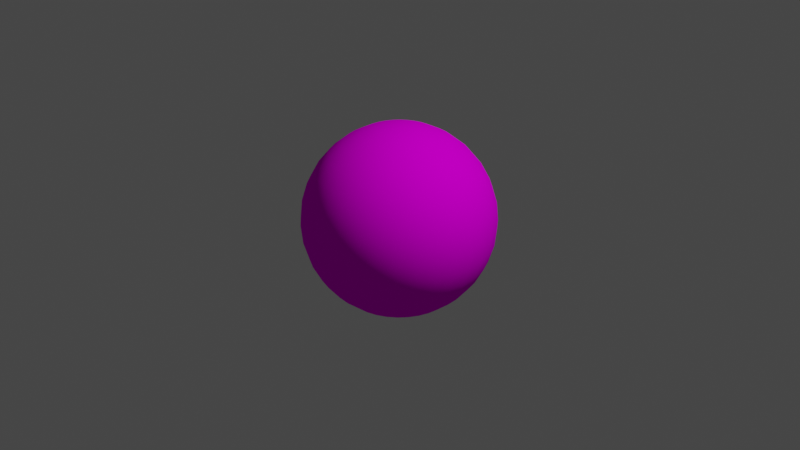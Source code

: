 # Source: sky2.blend  (saved by Blender 2.81.16; exported with 4.5.12 LTS)
import bpy
from mathutils import Matrix  # noqa: F401  (used for matrix-valued properties, if any)

bpy.ops.wm.read_factory_settings(use_empty=True)
scene = bpy.context.scene
scene.name = 'Scene'

# ---- collections
col_collection = bpy.data.collections.new('Collection'); scene.collection.children.link(col_collection)

# ---- images (referenced by path relative to the original .blend; pixels are not part of the script)
import os
ASSET_DIR = os.environ.get("B2B_ASSET_DIR", "")  # directory of the original .blend (textures are referenced by path, not embedded)
HERE = os.path.dirname(os.path.abspath(__file__))  # packed textures are extracted next to this script under _unpacked/

def load_image(name, relpath, width, height, colorspace="sRGB"):
    """Load a texture the original file referenced (path relative to the .blend, or extracted next to this script)."""
    p = next((c for c in (os.path.join(HERE, relpath), os.path.join(ASSET_DIR, relpath)) if relpath and os.path.exists(c)), "")
    if p:
        img = bpy.data.images.load(p, check_existing=True)
        img.name = name
    else:  # same state as the original file: an image datablock whose file is absent (Cycles renders it pink)
        img = bpy.data.images.new(name, width, height)
        img.source = "FILE"
        img.filepath = "//" + (relpath or name)
    img.colorspace_settings.name = colorspace
    return img
img_grad2_png = load_image('grad2.png', 'grad2.png', 1024, 1024, 'sRGB')

# ---- materials (node trees are filled in below, after node groups)
mat_sky = bpy.data.materials.new('Sky')
mat_sky.alpha_threshold = 0.0
mat_sky.use_backface_culling = True
mat_sky.use_transparent_shadow = False
mat_sky.line_color = (0.0, 0.0, 0.0, 1.0)

# ---- material node trees
mat_sky.use_nodes = True; mat_sky.node_tree.nodes.clear()
_N = mat_sky.node_tree.nodes; _L = mat_sky.node_tree.links
n0 = _N.new('ShaderNodeOutputMaterial'); n0.name = 'Material Output'; n0.location = (300, 300)
n1 = _N.new('ShaderNodeBsdfPrincipled'); n1.name = 'Principled BSDF'; n1.location = (10, 300)
n1.distribution = 'GGX'
n1.subsurface_method = 'BURLEY'
n1.inputs[2].default_value = 0.4
n1.inputs[3].default_value = 1.45
n1.inputs[13].default_value = 0.0
n1.inputs[27].default_value = (0.0, 0.0, 0.0, 1.0)
n1.inputs[28].default_value = 1.0
n2 = _N.new('ShaderNodeTexImage'); n2.name = 'Image Texture'; n2.location = (-280, 280)
n2.image = img_grad2_png
_L.new(n1.outputs[0], n0.inputs[0])
_L.new(n2.outputs[0], n1.inputs[0])
n0.is_active_output = True

# ---- world
world_world = bpy.data.worlds.new('World'); scene.world = world_world
world_world.use_nodes = True; world_world.node_tree.nodes.clear()
_N = world_world.node_tree.nodes; _L = world_world.node_tree.links
n0 = _N.new('ShaderNodeOutputWorld'); n0.name = 'World Output'; n0.location = (300, 300)
n1 = _N.new('ShaderNodeBackground'); n1.name = 'Background'; n1.location = (10, 300)
n1.inputs[0].default_value = (0.05088, 0.05088, 0.05088, 1.0)
_L.new(n1.outputs[0], n0.inputs[0])
n0.is_active_output = True
world_world.color = (0.05088, 0.05088, 0.05088)
world_world.use_sun_shadow = False
world_world.sun_shadow_jitter_overblur = 0.0

# ---- cameras
cam_camera = bpy.data.cameras.new('Camera')
cam_camera.clip_end = 100.0
cam_camera.ortho_scale = 7.314

# ---- lights
light_light = bpy.data.lights.new('Light', 'POINT')
light_light.transmission_factor = 0.0
light_light.energy = 1000.0
light_light.shadow_soft_size = 0.1
light_light.shadow_maximum_resolution = 0.006
light_light.use_absolute_resolution = True

# ---- meshes
me_sphere = bpy.data.meshes.new('Sphere')
me_sphere.from_pydata([(0.0, 0.1951, 0.9808), (0.0, 0.3827, 0.9239), (0.0, 0.5556, 0.8315), (0.0, 0.7071, 0.7071), (0.0, 0.8315, 0.5556), (0.0, 0.9239, 0.3827), (0.0, 0.9808, 0.1951), (0.0, 1.0, 7.55e-08), (0.0, 0.9808, -0.1951), (0.0, 0.5556, -0.8315), (0.03806, 0.1913, 0.9808), (0.07466, 0.3753, 0.9239), (0.1084, 0.5449, 0.8315), (0.1379, 0.6935, 0.7071), (0.1622, 0.8155, 0.5556), (0.1802, 0.9061, 0.3827), (0.1913, 0.9619, 0.1951), (0.1951, 0.9808, 7.55e-08), (0.1913, 0.9619, -0.1951), (0.1802, 0.9061, -0.3827), (0.1622, 0.8155, -0.5556), (0.1379, 0.6935, -0.7071), (0.1084, 0.5449, -0.8315), (0.07466, 0.3753, -0.9239), (0.03806, 0.1913, -0.9808), (0.07466, 0.1802, 0.9808), (0.1464, 0.3536, 0.9239), (0.2126, 0.5133, 0.8315), (0.2706, 0.6533, 0.7071), (0.3182, 0.7682, 0.5556), (0.3536, 0.8536, 0.3827), (0.3753, 0.9061, 0.1951), (0.3827, 0.9239, 7.55e-08), (0.3753, 0.9061, -0.1951), (0.3536, 0.8536, -0.3827), (0.3182, 0.7682, -0.5556), (0.2706, 0.6533, -0.7071), (0.2126, 0.5133, -0.8315), (0.1464, 0.3536, -0.9239), (0.07466, 0.1802, -0.9808), (0.1084, 0.1622, 0.9808), (0.2126, 0.3182, 0.9239), (0.3087, 0.4619, 0.8315), (0.3928, 0.5879, 0.7071), (0.4619, 0.6913, 0.5556), (0.5133, 0.7682, 0.3827), (0.5449, 0.8155, 0.1951), (0.5556, 0.8315, 7.55e-08), (0.5449, 0.8155, -0.1951), (0.5133, 0.7682, -0.3827), (0.4619, 0.6913, -0.5556), (0.3928, 0.5879, -0.7071), (0.3087, 0.4619, -0.8315), (0.2126, 0.3182, -0.9239), (0.1084, 0.1622, -0.9808), (0.1379, 0.1379, 0.9808), (0.2706, 0.2706, 0.9239), (0.3928, 0.3928, 0.8315), (0.5, 0.5, 0.7071), (0.5879, 0.5879, 0.5556), (0.6533, 0.6533, 0.3827), (0.6935, 0.6935, 0.1951), (0.7071, 0.7071, 7.55e-08), (0.6935, 0.6935, -0.1951), (0.6533, 0.6533, -0.3827), (0.5879, 0.5879, -0.5556), (0.5, 0.5, -0.7071), (0.3928, 0.3928, -0.8315), (0.2706, 0.2706, -0.9239), (0.1379, 0.1379, -0.9808), (0.1622, 0.1084, 0.9808), (0.3182, 0.2126, 0.9239), (0.4619, 0.3087, 0.8315), (0.5879, 0.3928, 0.7071), (0.6913, 0.4619, 0.5556), (0.7682, 0.5133, 0.3827), (0.8155, 0.5449, 0.1951), (0.8315, 0.5556, 7.55e-08), (0.8155, 0.5449, -0.1951), (0.7682, 0.5133, -0.3827), (0.6913, 0.4619, -0.5556), (0.5879, 0.3928, -0.7071), (0.4619, 0.3087, -0.8315), (0.3182, 0.2126, -0.9239), (0.1622, 0.1084, -0.9808), (0.1802, 0.07466, 0.9808), (0.3536, 0.1464, 0.9239), (0.5133, 0.2126, 0.8315), (0.6533, 0.2706, 0.7071), (0.7682, 0.3182, 0.5556), (0.8536, 0.3536, 0.3827), (0.9061, 0.3753, 0.1951), (0.9239, 0.3827, 7.55e-08), (0.9061, 0.3753, -0.1951), (0.8536, 0.3536, -0.3827), (0.7682, 0.3182, -0.5556), (0.6533, 0.2706, -0.7071), (0.5133, 0.2126, -0.8315), (0.3536, 0.1464, -0.9239), (0.1802, 0.07466, -0.9808), (0.1913, 0.03806, 0.9808), (0.3753, 0.07466, 0.9239), (0.5449, 0.1084, 0.8315), (0.6935, 0.1379, 0.7071), (0.8155, 0.1622, 0.5556), (0.9061, 0.1802, 0.3827), (0.9619, 0.1913, 0.1951), (0.9808, 0.1951, 7.55e-08), (0.9619, 0.1913, -0.1951), (0.9061, 0.1802, -0.3827), (0.8155, 0.1622, -0.5556), (0.6935, 0.1379, -0.7071), (0.5449, 0.1084, -0.8315), (0.3753, 0.07466, -0.9239), (0.1913, 0.03806, -0.9808), (0.1951, -3.266e-07, 0.9808), (0.3827, -3.192e-07, 0.9239), (0.5556, -3.117e-07, 0.8315), (0.7071, -3.192e-07, 0.7071), (0.8315, -3.341e-07, 0.5556), (0.9239, -2.745e-07, 0.3827), (0.9808, -3.937e-07, 0.1951), (1.0, -3.788e-07, 7.55e-08), (0.9808, -3.937e-07, -0.1951), (0.9239, -2.298e-07, -0.3827), (0.8315, -3.341e-07, -0.5556), (0.7071, -3.192e-07, -0.7071), (0.5556, -3.415e-07, -0.8315), (0.3827, -3.043e-07, -0.9239), (0.1951, -3.08e-07, -0.9808), (0.1913, -0.03806, 0.9808), (0.3753, -0.07466, 0.9239), (0.5449, -0.1084, 0.8315), (0.6935, -0.138, 0.7071), (0.8155, -0.1622, 0.5556), (0.9061, -0.1802, 0.3827), (0.9619, -0.1913, 0.1951), (0.9808, -0.1951, 7.55e-08), (0.9619, -0.1913, -0.1951), (0.9061, -0.1802, -0.3827), (0.8155, -0.1622, -0.5556), (0.6935, -0.138, -0.7071), (0.5449, -0.1084, -0.8315), (0.3753, -0.07466, -0.9239), (0.1913, -0.03806, -0.9808), (0.1802, -0.07466, 0.9808), (0.3536, -0.1464, 0.9239), (0.5133, -0.2126, 0.8315), (0.6533, -0.2706, 0.7071), (0.7682, -0.3182, 0.5556), (0.8536, -0.3536, 0.3827), (0.9061, -0.3753, 0.1951), (0.9239, -0.3827, 7.55e-08), (0.9061, -0.3753, -0.1951), (0.8536, -0.3536, -0.3827), (0.7682, -0.3182, -0.5556), (0.6533, -0.2706, -0.7071), (0.5133, -0.2126, -0.8315), (0.3536, -0.1464, -0.9239), (0.1802, -0.07466, -0.9808), (0.1622, -0.1084, 0.9808), (0.3182, -0.2126, 0.9239), (0.4619, -0.3087, 0.8315), (0.5879, -0.3928, 0.7071), (0.6913, -0.4619, 0.5556), (0.7682, -0.5133, 0.3827), (0.8155, -0.5449, 0.1951), (0.8315, -0.5556, 7.55e-08), (0.8155, -0.5449, -0.1951), (0.7682, -0.5133, -0.3827), (0.6913, -0.4619, -0.5556), (0.5879, -0.3928, -0.7071), (0.4619, -0.3087, -0.8315), (0.3182, -0.2126, -0.9239), (0.1622, -0.1084, -0.9808), (0.1379, -0.138, 0.9808), (0.2706, -0.2706, 0.9239), (0.3928, -0.3928, 0.8315), (0.5, -0.5, 0.7071), (0.5879, -0.5879, 0.5556), (0.6533, -0.6533, 0.3827), (0.6935, -0.6935, 0.1951), (0.7071, -0.7071, 7.55e-08), (0.6935, -0.6935, -0.1951), (0.6533, -0.6533, -0.3827), (0.5879, -0.5879, -0.5556), (0.5, -0.5, -0.7071), (0.3928, -0.3928, -0.8315), (0.2706, -0.2706, -0.9239), (0.1379, -0.138, -0.9808), (0.1084, -0.1622, 0.9808), (0.2126, -0.3182, 0.9239), (0.3087, -0.4619, 0.8315), (0.3928, -0.5879, 0.7071), (0.4619, -0.6913, 0.5556), (0.5133, -0.7682, 0.3827), (0.5449, -0.8155, 0.1951), (0.5556, -0.8315, 7.55e-08), (0.5449, -0.8155, -0.1951), (0.5133, -0.7682, -0.3827), (0.4619, -0.6913, -0.5556), (0.3928, -0.5879, -0.7071), (0.3087, -0.4619, -0.8315), (0.2126, -0.3182, -0.9239), (0.1084, -0.1622, -0.9808), (0.0, -3.258e-07, -1.0), (0.07466, -0.1802, 0.9808), (0.1464, -0.3536, 0.9239), (0.2126, -0.5133, 0.8315), (0.2706, -0.6533, 0.7071), (0.3182, -0.7682, 0.5556), (0.3536, -0.8536, 0.3827), (0.3753, -0.9061, 0.1951), (0.3827, -0.9239, 7.55e-08), (0.3753, -0.9061, -0.1951), (0.3536, -0.8536, -0.3827), (0.3182, -0.7682, -0.5556), (0.2706, -0.6533, -0.7071), (0.2126, -0.5133, -0.8315), (0.1464, -0.3536, -0.9239), (0.07466, -0.1802, -0.9808), (0.03806, -0.1913, 0.9808), (0.07466, -0.3753, 0.9239), (0.1084, -0.5449, 0.8315), (0.1379, -0.6935, 0.7071), (0.1622, -0.8155, 0.5556), (0.1802, -0.9061, 0.3827), (0.1913, -0.9619, 0.1951), (0.1951, -0.9808, 7.55e-08), (0.1913, -0.9619, -0.1951), (0.1802, -0.9061, -0.3827), (0.1622, -0.8155, -0.5556), (0.1379, -0.6935, -0.7071), (0.1084, -0.5449, -0.8315), (0.07466, -0.3753, -0.9239), (0.03806, -0.1913, -0.9808), (-7.212e-09, -0.1951, 0.9808), (4.122e-08, -0.3827, 0.9239), (2.632e-08, -0.5556, 0.8315), (-2.584e-08, -0.7071, 0.7071), (-8.544e-08, -0.8315, 0.5556), (6.357e-08, -0.9239, 0.3827), (-8.544e-08, -0.9808, 0.1951), (-1.003e-07, -1.0, 7.55e-08), (-8.544e-08, -0.9808, -0.1951), (6.357e-08, -0.9239, -0.3827), (-8.544e-08, -0.8315, -0.5556), (-2.584e-08, -0.7071, -0.7071), (-1.094e-08, -0.5556, -0.8315), (3.964e-09, -0.3827, -0.9239), (3.964e-09, -0.1951, -0.9808), (-0.03806, -0.1913, 0.9808), (-0.07466, -0.3753, 0.9239), (-0.1084, -0.5449, 0.8315), (-0.1379, -0.6935, 0.7071), (-0.1622, -0.8155, 0.5556), (-0.1802, -0.9061, 0.3827), (-0.1913, -0.9619, 0.1951), (-0.1951, -0.9808, 7.55e-08), (-0.1913, -0.9619, -0.1951), (-0.1802, -0.9061, -0.3827), (-0.1622, -0.8155, -0.5556), (-0.1379, -0.6935, -0.7071), (-0.1084, -0.5449, -0.8315), (-0.07466, -0.3753, -0.9239), (-0.03806, -0.1913, -0.9808), (-0.07466, -0.1802, 0.9808), (-0.1464, -0.3536, 0.9239), (-0.2126, -0.5133, 0.8315), (-0.2706, -0.6533, 0.7071), (-0.3182, -0.7682, 0.5556), (-0.3536, -0.8536, 0.3827), (-0.3753, -0.9061, 0.1951), (-0.3827, -0.9239, 7.55e-08), (-0.3753, -0.9061, -0.1951), (-0.3536, -0.8536, -0.3827), (-0.3182, -0.7682, -0.5556), (-0.2706, -0.6533, -0.7071), (-0.2126, -0.5133, -0.8315), (-0.1464, -0.3536, -0.9239), (-0.07466, -0.1802, -0.9808), (-0.1084, -0.1622, 0.9808), (-0.2126, -0.3182, 0.9239), (-0.3087, -0.4619, 0.8315), (-0.3928, -0.5879, 0.7071), (-0.4619, -0.6913, 0.5556), (-0.5133, -0.7682, 0.3827), (-0.5449, -0.8155, 0.1951), (-0.5556, -0.8315, 7.55e-08), (-0.5449, -0.8155, -0.1951), (-0.5133, -0.7682, -0.3827), (-0.4619, -0.6913, -0.5556), (-0.3928, -0.5879, -0.7071), (-0.3087, -0.4619, -0.8315), (-0.2126, -0.3182, -0.9239), (-0.1084, -0.1622, -0.9808), (-2.304e-07, -5.562e-07, 1.0), (-0.1379, -0.138, 0.9808), (-0.2706, -0.2706, 0.9239), (-0.3928, -0.3928, 0.8315), (-0.5, -0.5, 0.7071), (-0.5879, -0.5879, 0.5556), (-0.6533, -0.6533, 0.3827), (-0.6935, -0.6935, 0.1951), (-0.7071, -0.7071, 7.55e-08), (-0.6935, -0.6935, -0.1951), (-0.6533, -0.6533, -0.3827), (-0.5879, -0.5879, -0.5556), (-0.5, -0.5, -0.7071), (-0.3928, -0.3928, -0.8315), (-0.2706, -0.2706, -0.9239), (-0.1379, -0.1379, -0.9808), (-0.1622, -0.1084, 0.9808), (-0.3182, -0.2126, 0.9239), (-0.4619, -0.3087, 0.8315), (-0.5879, -0.3928, 0.7071), (-0.6913, -0.4619, 0.5556), (-0.7682, -0.5133, 0.3827), (-0.8155, -0.5449, 0.1951), (-0.8315, -0.5556, 7.55e-08), (-0.8155, -0.5449, -0.1951), (-0.7682, -0.5133, -0.3827), (-0.6913, -0.4619, -0.5556), (-0.5879, -0.3928, -0.7071), (-0.4619, -0.3087, -0.8315), (-0.3182, -0.2126, -0.9239), (-0.1622, -0.1084, -0.9808), (-0.1802, -0.07466, 0.9808), (-0.3536, -0.1464, 0.9239), (-0.5133, -0.2126, 0.8315), (-0.6533, -0.2706, 0.7071), (-0.7682, -0.3182, 0.5556), (-0.8536, -0.3536, 0.3827), (-0.9061, -0.3753, 0.1951), (-0.9239, -0.3827, 7.55e-08), (-0.9061, -0.3753, -0.1951), (-0.8536, -0.3536, -0.3827), (-0.7682, -0.3182, -0.5556), (-0.6533, -0.2706, -0.7071), (-0.5133, -0.2126, -0.8315), (-0.3536, -0.1464, -0.9239), (-0.1802, -0.07466, -0.9808), (-0.1913, -0.03806, 0.9808), (-0.3753, -0.07466, 0.9239), (-0.5449, -0.1084, 0.8315), (-0.6935, -0.1379, 0.7071), (-0.8155, -0.1622, 0.5556), (-0.9061, -0.1802, 0.3827), (-0.9619, -0.1913, 0.1951), (-0.9808, -0.1951, 7.55e-08), (-0.9619, -0.1913, -0.1951), (-0.9061, -0.1802, -0.3827), (-0.8155, -0.1622, -0.5556), (-0.6935, -0.1379, -0.7071), (-0.5449, -0.1084, -0.8315), (-0.3753, -0.07466, -0.9239), (-0.1913, -0.03806, -0.9808), (-0.1951, -3.117e-07, 0.9808), (-0.3827, -2.819e-07, 0.9239), (-0.5556, -2.819e-07, 0.8315), (-0.7071, -1.851e-07, 0.7071), (-0.8315, -1.404e-07, 0.5556), (-0.9239, -3.192e-07, 0.3827), (-0.9808, -9.567e-08, 0.1951), (-1.0, -1.404e-07, 7.55e-08), (-0.9808, -9.567e-08, -0.1951), (-0.9239, -3.192e-07, -0.3827), (-0.8315, -1.404e-07, -0.5556), (-0.7071, -1.851e-07, -0.7071), (-0.5556, -2.596e-07, -0.8315), (-0.3827, -2.521e-07, -0.9239), (-0.1951, -3.155e-07, -0.9808), (-0.1913, 0.03806, 0.9808), (-0.3753, 0.07466, 0.9239), (-0.5449, 0.1084, 0.8315), (-0.6935, 0.1379, 0.7071), (-0.8155, 0.1622, 0.5556), (-0.9061, 0.1802, 0.3827), (-0.9619, 0.1913, 0.1951), (-0.9808, 0.1951, 7.55e-08), (-0.9619, 0.1913, -0.1951), (-0.9061, 0.1802, -0.3827), (-0.8155, 0.1622, -0.5556), (-0.6935, 0.1379, -0.7071), (-0.5449, 0.1084, -0.8315), (-0.3753, 0.07466, -0.9239), (-0.1913, 0.03806, -0.9808), (-0.1802, 0.07466, 0.9808), (-0.3536, 0.1464, 0.9239), (-0.5133, 0.2126, 0.8315), (-0.6533, 0.2706, 0.7071), (-0.7682, 0.3182, 0.5556), (-0.8536, 0.3536, 0.3827), (-0.9061, 0.3753, 0.1951), (-0.9239, 0.3827, 7.55e-08), (-0.9061, 0.3753, -0.1951), (-0.8536, 0.3536, -0.3827), (-0.7682, 0.3182, -0.5556), (-0.6533, 0.2706, -0.7071), (-0.5133, 0.2126, -0.8315), (-0.3536, 0.1464, -0.9239), (-0.1802, 0.07466, -0.9808), (-0.1622, 0.1084, 0.9808), (-0.3182, 0.2126, 0.9239), (-0.4619, 0.3087, 0.8315), (-0.5879, 0.3928, 0.7071), (-0.6913, 0.4619, 0.5556), (-0.7682, 0.5133, 0.3827), (-0.8155, 0.5449, 0.1951), (-0.8315, 0.5556, 7.55e-08), (-0.8155, 0.5449, -0.1951), (-0.7682, 0.5133, -0.3827), (-0.6913, 0.4619, -0.5556), (-0.5879, 0.3928, -0.7071), (-0.4619, 0.3087, -0.8315), (-0.3182, 0.2126, -0.9239), (-0.1622, 0.1084, -0.9808), (-0.1379, 0.1379, 0.9808), (-0.2706, 0.2706, 0.9239), (-0.3928, 0.3928, 0.8315), (-0.5, 0.5, 0.7071), (-0.5879, 0.5879, 0.5556), (-0.6533, 0.6533, 0.3827), (-0.6935, 0.6935, 0.1951), (-0.7071, 0.7071, 7.55e-08), (-0.6935, 0.6935, -0.1951), (-0.6533, 0.6533, -0.3827), (-0.5879, 0.5879, -0.5556), (-0.5, 0.5, -0.7071), (-0.3928, 0.3928, -0.8315), (-0.2706, 0.2706, -0.9239), (-0.1379, 0.1379, -0.9808), (-0.1084, 0.1622, 0.9808), (-0.2126, 0.3182, 0.9239), (-0.3087, 0.4619, 0.8315), (-0.3928, 0.5879, 0.7071), (-0.4619, 0.6913, 0.5556), (-0.5133, 0.7682, 0.3827), (-0.5449, 0.8155, 0.1951), (-0.5556, 0.8315, 7.55e-08), (-0.5449, 0.8155, -0.1951), (-0.5133, 0.7682, -0.3827), (-0.4619, 0.6913, -0.5556), (-0.3928, 0.5879, -0.7071), (-0.3087, 0.4619, -0.8315), (-0.2126, 0.3182, -0.9239), (-0.1084, 0.1622, -0.9808), (-0.07466, 0.1802, 0.9808), (-0.1464, 0.3536, 0.9239), (-0.2126, 0.5133, 0.8315), (-0.2706, 0.6533, 0.7071), (-0.3182, 0.7682, 0.5556), (-0.3536, 0.8536, 0.3827), (-0.3753, 0.9061, 0.1951), (-0.3827, 0.9239, 7.55e-08), (-0.3753, 0.9061, -0.1951), (-0.3536, 0.8536, -0.3827), (-0.3182, 0.7682, -0.5556), (-0.2706, 0.6533, -0.7071), (-0.2126, 0.5133, -0.8315), (-0.1464, 0.3536, -0.9239), (-0.07466, 0.1802, -0.9808), (-0.03806, 0.1913, 0.9808), (-0.07466, 0.3753, 0.9239), (-0.1084, 0.5449, 0.8315), (-0.1379, 0.6935, 0.7071), (-0.1622, 0.8155, 0.5556), (-0.1802, 0.9061, 0.3827), (-0.1913, 0.9619, 0.1951), (-0.1951, 0.9808, 7.55e-08), (-0.1913, 0.9619, -0.1951), (-0.1802, 0.9061, -0.3827), (-0.1622, 0.8155, -0.5556), (-0.1379, 0.6935, -0.7071), (-0.1084, 0.5449, -0.8315), (-0.07466, 0.3753, -0.9239), (-0.03806, 0.1913, -0.9808), (6.357e-08, 0.9239, -0.3827), (2.722e-07, 0.8315, -0.5556), (1.53e-07, 0.7071, -0.7071), (7.847e-08, 0.3827, -0.9239), (1.514e-08, 0.1951, -0.9808)], [], [(479, 21, 20, 478), (4, 14, 13, 3), (9, 22, 21, 479), (5, 15, 14, 4), (480, 23, 22, 9), (6, 16, 15, 5), (481, 24, 23, 480), (7, 17, 16, 6), (0, 10, 296), (205, 24, 481), (8, 18, 17, 7), (1, 11, 10, 0), (477, 19, 18, 8), (2, 12, 11, 1), (478, 20, 19, 477), (3, 13, 12, 2), (12, 27, 26, 11), (20, 35, 34, 19), (13, 28, 27, 12), (21, 36, 35, 20), (14, 29, 28, 13), (22, 37, 36, 21), (15, 30, 29, 14), (23, 38, 37, 22), (16, 31, 30, 15), (24, 39, 38, 23), (17, 32, 31, 16), (10, 25, 296), (205, 39, 24), (18, 33, 32, 17), (11, 26, 25, 10), (19, 34, 33, 18), (31, 46, 45, 30), (39, 54, 53, 38), (32, 47, 46, 31), (25, 40, 296), (205, 54, 39), (33, 48, 47, 32), (26, 41, 40, 25), (34, 49, 48, 33), (27, 42, 41, 26), (35, 50, 49, 34), (28, 43, 42, 27), (36, 51, 50, 35), (29, 44, 43, 28), (37, 52, 51, 36), (30, 45, 44, 29), (38, 53, 52, 37), (50, 65, 64, 49), (43, 58, 57, 42), (51, 66, 65, 50), (44, 59, 58, 43), (52, 67, 66, 51), (45, 60, 59, 44), (53, 68, 67, 52), (46, 61, 60, 45), (54, 69, 68, 53), (47, 62, 61, 46), (40, 55, 296), (205, 69, 54), (48, 63, 62, 47), (41, 56, 55, 40), (49, 64, 63, 48), (42, 57, 56, 41), (69, 84, 83, 68), (62, 77, 76, 61), (55, 70, 296), (205, 84, 69), (63, 78, 77, 62), (56, 71, 70, 55), (64, 79, 78, 63), (57, 72, 71, 56), (65, 80, 79, 64), (58, 73, 72, 57), (66, 81, 80, 65), (59, 74, 73, 58), (67, 82, 81, 66), (60, 75, 74, 59), (68, 83, 82, 67), (61, 76, 75, 60), (81, 96, 95, 80), (74, 89, 88, 73), (82, 97, 96, 81), (75, 90, 89, 74), (83, 98, 97, 82), (76, 91, 90, 75), (84, 99, 98, 83), (77, 92, 91, 76), (70, 85, 296), (205, 99, 84), (78, 93, 92, 77), (71, 86, 85, 70), (79, 94, 93, 78), (72, 87, 86, 71), (80, 95, 94, 79), (73, 88, 87, 72), (85, 100, 296), (205, 114, 99), (93, 108, 107, 92), (86, 101, 100, 85), (94, 109, 108, 93), (87, 102, 101, 86), (95, 110, 109, 94), (88, 103, 102, 87), (96, 111, 110, 95), (89, 104, 103, 88), (97, 112, 111, 96), (90, 105, 104, 89), (98, 113, 112, 97), (91, 106, 105, 90), (99, 114, 113, 98), (92, 107, 106, 91), (104, 119, 118, 103), (112, 127, 126, 111), (105, 120, 119, 104), (113, 128, 127, 112), (106, 121, 120, 105), (114, 129, 128, 113), (107, 122, 121, 106), (100, 115, 296), (205, 129, 114), (108, 123, 122, 107), (101, 116, 115, 100), (109, 124, 123, 108), (102, 117, 116, 101), (110, 125, 124, 109), (103, 118, 117, 102), (111, 126, 125, 110), (123, 138, 137, 122), (116, 131, 130, 115), (124, 139, 138, 123), (117, 132, 131, 116), (125, 140, 139, 124), (118, 133, 132, 117), (126, 141, 140, 125), (119, 134, 133, 118), (127, 142, 141, 126), (120, 135, 134, 119), (128, 143, 142, 127), (121, 136, 135, 120), (129, 144, 143, 128), (122, 137, 136, 121), (115, 130, 296), (205, 144, 129), (142, 157, 156, 141), (135, 150, 149, 134), (143, 158, 157, 142), (136, 151, 150, 135), (144, 159, 158, 143), (137, 152, 151, 136), (130, 145, 296), (205, 159, 144), (138, 153, 152, 137), (131, 146, 145, 130), (139, 154, 153, 138), (132, 147, 146, 131), (140, 155, 154, 139), (133, 148, 147, 132), (141, 156, 155, 140), (134, 149, 148, 133), (146, 161, 160, 145), (154, 169, 168, 153), (147, 162, 161, 146), (155, 170, 169, 154), (148, 163, 162, 147), (156, 171, 170, 155), (149, 164, 163, 148), (157, 172, 171, 156), (150, 165, 164, 149), (158, 173, 172, 157), (151, 166, 165, 150), (159, 174, 173, 158), (152, 167, 166, 151), (145, 160, 296), (205, 174, 159), (153, 168, 167, 152), (165, 180, 179, 164), (173, 188, 187, 172), (166, 181, 180, 165), (174, 189, 188, 173), (167, 182, 181, 166), (160, 175, 296), (205, 189, 174), (168, 183, 182, 167), (161, 176, 175, 160), (169, 184, 183, 168), (162, 177, 176, 161), (170, 185, 184, 169), (163, 178, 177, 162), (171, 186, 185, 170), (164, 179, 178, 163), (172, 187, 186, 171), (184, 199, 198, 183), (177, 192, 191, 176), (185, 200, 199, 184), (178, 193, 192, 177), (186, 201, 200, 185), (179, 194, 193, 178), (187, 202, 201, 186), (180, 195, 194, 179), (188, 203, 202, 187), (181, 196, 195, 180), (189, 204, 203, 188), (182, 197, 196, 181), (175, 190, 296), (205, 204, 189), (183, 198, 197, 182), (176, 191, 190, 175), (203, 219, 218, 202), (196, 212, 211, 195), (204, 220, 219, 203), (197, 213, 212, 196), (190, 206, 296), (205, 220, 204), (198, 214, 213, 197), (191, 207, 206, 190), (199, 215, 214, 198), (192, 208, 207, 191), (200, 216, 215, 199), (193, 209, 208, 192), (201, 217, 216, 200), (194, 210, 209, 193), (202, 218, 217, 201), (195, 211, 210, 194), (216, 231, 230, 215), (209, 224, 223, 208), (217, 232, 231, 216), (210, 225, 224, 209), (218, 233, 232, 217), (211, 226, 225, 210), (219, 234, 233, 218), (212, 227, 226, 211), (220, 235, 234, 219), (213, 228, 227, 212), (206, 221, 296), (205, 235, 220), (214, 229, 228, 213), (207, 222, 221, 206), (215, 230, 229, 214), (208, 223, 222, 207), (235, 250, 249, 234), (228, 243, 242, 227), (221, 236, 296), (205, 250, 235), (229, 244, 243, 228), (222, 237, 236, 221), (230, 245, 244, 229), (223, 238, 237, 222), (231, 246, 245, 230), (224, 239, 238, 223), (232, 247, 246, 231), (225, 240, 239, 224), (233, 248, 247, 232), (226, 241, 240, 225), (234, 249, 248, 233), (227, 242, 241, 226), (239, 254, 253, 238), (247, 262, 261, 246), (240, 255, 254, 239), (248, 263, 262, 247), (241, 256, 255, 240), (249, 264, 263, 248), (242, 257, 256, 241), (250, 265, 264, 249), (243, 258, 257, 242), (236, 251, 296), (205, 265, 250), (244, 259, 258, 243), (237, 252, 251, 236), (245, 260, 259, 244), (238, 253, 252, 237), (246, 261, 260, 245), (258, 273, 272, 257), (251, 266, 296), (205, 280, 265), (259, 274, 273, 258), (252, 267, 266, 251), (260, 275, 274, 259), (253, 268, 267, 252), (261, 276, 275, 260), (254, 269, 268, 253), (262, 277, 276, 261), (255, 270, 269, 254), (263, 278, 277, 262), (256, 271, 270, 255), (264, 279, 278, 263), (257, 272, 271, 256), (265, 280, 279, 264), (277, 292, 291, 276), (270, 285, 284, 269), (278, 293, 292, 277), (271, 286, 285, 270), (279, 294, 293, 278), (272, 287, 286, 271), (280, 295, 294, 279), (273, 288, 287, 272), (266, 281, 296), (205, 295, 280), (274, 289, 288, 273), (267, 282, 281, 266), (275, 290, 289, 274), (268, 283, 282, 267), (276, 291, 290, 275), (269, 284, 283, 268), (281, 297, 296), (205, 311, 295), (289, 305, 304, 288), (282, 298, 297, 281), (290, 306, 305, 289), (283, 299, 298, 282), (291, 307, 306, 290), (284, 300, 299, 283), (292, 308, 307, 291), (285, 301, 300, 284), (293, 309, 308, 292), (286, 302, 301, 285), (294, 310, 309, 293), (287, 303, 302, 286), (295, 311, 310, 294), (288, 304, 303, 287), (301, 316, 315, 300), (309, 324, 323, 308), (302, 317, 316, 301), (310, 325, 324, 309), (303, 318, 317, 302), (311, 326, 325, 310), (304, 319, 318, 303), (297, 312, 296), (205, 326, 311), (305, 320, 319, 304), (298, 313, 312, 297), (306, 321, 320, 305), (299, 314, 313, 298), (307, 322, 321, 306), (300, 315, 314, 299), (308, 323, 322, 307), (320, 335, 334, 319), (313, 328, 327, 312), (321, 336, 335, 320), (314, 329, 328, 313), (322, 337, 336, 321), (315, 330, 329, 314), (323, 338, 337, 322), (316, 331, 330, 315), (324, 339, 338, 323), (317, 332, 331, 316), (325, 340, 339, 324), (318, 333, 332, 317), (326, 341, 340, 325), (319, 334, 333, 318), (312, 327, 296), (205, 341, 326), (339, 354, 353, 338), (332, 347, 346, 331), (340, 355, 354, 339), (333, 348, 347, 332), (341, 356, 355, 340), (334, 349, 348, 333), (327, 342, 296), (205, 356, 341), (335, 350, 349, 334), (328, 343, 342, 327), (336, 351, 350, 335), (329, 344, 343, 328), (337, 352, 351, 336), (330, 345, 344, 329), (338, 353, 352, 337), (331, 346, 345, 330), (351, 366, 365, 350), (344, 359, 358, 343), (352, 367, 366, 351), (345, 360, 359, 344), (353, 368, 367, 352), (346, 361, 360, 345), (354, 369, 368, 353), (347, 362, 361, 346), (355, 370, 369, 354), (348, 363, 362, 347), (356, 371, 370, 355), (349, 364, 363, 348), (342, 357, 296), (205, 371, 356), (350, 365, 364, 349), (343, 358, 357, 342), (370, 385, 384, 369), (363, 378, 377, 362), (371, 386, 385, 370), (364, 379, 378, 363), (357, 372, 296), (205, 386, 371), (365, 380, 379, 364), (358, 373, 372, 357), (366, 381, 380, 365), (359, 374, 373, 358), (367, 382, 381, 366), (360, 375, 374, 359), (368, 383, 382, 367), (361, 376, 375, 360), (369, 384, 383, 368), (362, 377, 376, 361), (374, 389, 388, 373), (382, 397, 396, 381), (375, 390, 389, 374), (383, 398, 397, 382), (376, 391, 390, 375), (384, 399, 398, 383), (377, 392, 391, 376), (385, 400, 399, 384), (378, 393, 392, 377), (386, 401, 400, 385), (379, 394, 393, 378), (372, 387, 296), (205, 401, 386), (380, 395, 394, 379), (373, 388, 387, 372), (381, 396, 395, 380), (393, 408, 407, 392), (401, 416, 415, 400), (394, 409, 408, 393), (387, 402, 296), (205, 416, 401), (395, 410, 409, 394), (388, 403, 402, 387), (396, 411, 410, 395), (389, 404, 403, 388), (397, 412, 411, 396), (390, 405, 404, 389), (398, 413, 412, 397), (391, 406, 405, 390), (399, 414, 413, 398), (392, 407, 406, 391), (400, 415, 414, 399), (412, 427, 426, 411), (405, 420, 419, 404), (413, 428, 427, 412), (406, 421, 420, 405), (414, 429, 428, 413), (407, 422, 421, 406), (415, 430, 429, 414), (408, 423, 422, 407), (416, 431, 430, 415), (409, 424, 423, 408), (402, 417, 296), (205, 431, 416), (410, 425, 424, 409), (403, 418, 417, 402), (411, 426, 425, 410), (404, 419, 418, 403), (431, 446, 445, 430), (424, 439, 438, 423), (417, 432, 296), (205, 446, 431), (425, 440, 439, 424), (418, 433, 432, 417), (426, 441, 440, 425), (419, 434, 433, 418), (427, 442, 441, 426), (420, 435, 434, 419), (428, 443, 442, 427), (421, 436, 435, 420), (429, 444, 443, 428), (422, 437, 436, 421), (430, 445, 444, 429), (423, 438, 437, 422), (435, 450, 449, 434), (443, 458, 457, 442), (436, 451, 450, 435), (444, 459, 458, 443), (437, 452, 451, 436), (445, 460, 459, 444), (438, 453, 452, 437), (446, 461, 460, 445), (439, 454, 453, 438), (432, 447, 296), (205, 461, 446), (440, 455, 454, 439), (433, 448, 447, 432), (441, 456, 455, 440), (434, 449, 448, 433), (442, 457, 456, 441), (454, 469, 468, 453), (447, 462, 296), (205, 476, 461), (455, 470, 469, 454), (448, 463, 462, 447), (456, 471, 470, 455), (449, 464, 463, 448), (457, 472, 471, 456), (450, 465, 464, 449), (458, 473, 472, 457), (451, 466, 465, 450), (459, 474, 473, 458), (452, 467, 466, 451), (460, 475, 474, 459), (453, 468, 467, 452), (461, 476, 475, 460), (473, 479, 478, 472), (466, 4, 3, 465), (474, 9, 479, 473), (467, 5, 4, 466), (475, 480, 9, 474), (468, 6, 5, 467), (476, 481, 480, 475), (469, 7, 6, 468), (462, 0, 296), (205, 481, 476), (470, 8, 7, 469), (463, 1, 0, 462), (471, 477, 8, 470), (464, 2, 1, 463), (472, 478, 477, 471), (465, 3, 2, 464)])
me_sphere.polygons.foreach_set('use_smooth', [True] * 512)
_uv = me_sphere.uv_layers.new(name='UVMap')
_uv.uv.foreach_set('vector', [0.7484, 0.7473, 0.7484, 0.7164, 0.6863, 0.7164, 0.6863, 0.7473, 0.3137, 0.7473, 0.3137, 0.7164, 0.2516, 0.7164, 0.2516, 0.7473, 0.8106, 0.7473, 0.8106, 0.7164, 0.7484, 0.7164, 0.7484, 0.7473, 0.3758, 0.7473, 0.3758, 0.7164, 0.3137, 0.7164, 0.3137, 0.7473, 0.8727, 0.7473, 0.8727, 0.7164, 0.8106, 0.7164, 0.8106, 0.7473, 0.4379, 0.7473, 0.4379, 0.7164, 0.3758, 0.7164, 0.3758, 0.7473, 0.9348, 0.7473, 0.9348, 0.7164, 0.8727, 0.7164, 0.8727, 0.7473, 0.5, 0.7473, 0.5, 0.7164, 0.4379, 0.7164, 0.4379, 0.7473, 0.06522, 0.7473, 0.06522, 0.7164, 0.003106, 0.7319, 0.9969, 0.7319, 0.9348, 0.7164, 0.9348, 0.7473, 0.5621, 0.7473, 0.5621, 0.7164, 0.5, 0.7164, 0.5, 0.7473, 0.1273, 0.7473, 0.1273, 0.7164, 0.06522, 0.7164, 0.06522, 0.7473, 0.6242, 0.7473, 0.6242, 0.7164, 0.5621, 0.7164, 0.5621, 0.7473, 0.1894, 0.7473, 0.1894, 0.7164, 0.1273, 0.7164, 0.1273, 0.7473, 0.6863, 0.7473, 0.6863, 0.7164, 0.6242, 0.7164, 0.6242, 0.7473, 0.2516, 0.7473, 0.2516, 0.7164, 0.1894, 0.7164, 0.1894, 0.7473, 0.1894, 0.7164, 0.1894, 0.6855, 0.1273, 0.6855, 0.1273, 0.7164, 0.6863, 0.7164, 0.6863, 0.6855, 0.6242, 0.6855, 0.6242, 0.7164, 0.2516, 0.7164, 0.2516, 0.6855, 0.1894, 0.6855, 0.1894, 0.7164, 0.7484, 0.7164, 0.7484, 0.6855, 0.6863, 0.6855, 0.6863, 0.7164, 0.3137, 0.7164, 0.3137, 0.6855, 0.2516, 0.6855, 0.2516, 0.7164, 0.8106, 0.7164, 0.8106, 0.6855, 0.7484, 0.6855, 0.7484, 0.7164, 0.3758, 0.7164, 0.3758, 0.6855, 0.3137, 0.6855, 0.3137, 0.7164, 0.8727, 0.7164, 0.8727, 0.6855, 0.8106, 0.6855, 0.8106, 0.7164, 0.4379, 0.7164, 0.4379, 0.6855, 0.3758, 0.6855, 0.3758, 0.7164, 0.9348, 0.7164, 0.9348, 0.6855, 0.8727, 0.6855, 0.8727, 0.7164, 0.5, 0.7164, 0.5, 0.6855, 0.4379, 0.6855, 0.4379, 0.7164, 0.06522, 0.7164, 0.06522, 0.6855, 0.003106, 0.701, 0.9969, 0.701, 0.9348, 0.6855, 0.9348, 0.7164, 0.5621, 0.7164, 0.5621, 0.6855, 0.5, 0.6855, 0.5, 0.7164, 0.1273, 0.7164, 0.1273, 0.6855, 0.06522, 0.6855, 0.06522, 0.7164, 0.6242, 0.7164, 0.6242, 0.6855, 0.5621, 0.6855, 0.5621, 0.7164, 0.4379, 0.6855, 0.4379, 0.6546, 0.3758, 0.6546, 0.3758, 0.6855, 0.9348, 0.6855, 0.9348, 0.6546, 0.8727, 0.6546, 0.8727, 0.6855, 0.5, 0.6855, 0.5, 0.6546, 0.4379, 0.6546, 0.4379, 0.6855, 0.06522, 0.6855, 0.06522, 0.6546, 0.003106, 0.67, 0.9969, 0.67, 0.9348, 0.6546, 0.9348, 0.6855, 0.5621, 0.6855, 0.5621, 0.6546, 0.5, 0.6546, 0.5, 0.6855, 0.1273, 0.6855, 0.1273, 0.6546, 0.06522, 0.6546, 0.06522, 0.6855, 0.6242, 0.6855, 0.6242, 0.6546, 0.5621, 0.6546, 0.5621, 0.6855, 0.1894, 0.6855, 0.1894, 0.6546, 0.1273, 0.6546, 0.1273, 0.6855, 0.6863, 0.6855, 0.6863, 0.6546, 0.6242, 0.6546, 0.6242, 0.6855, 0.2516, 0.6855, 0.2516, 0.6546, 0.1894, 0.6546, 0.1894, 0.6855, 0.7484, 0.6855, 0.7484, 0.6546, 0.6863, 0.6546, 0.6863, 0.6855, 0.3137, 0.6855, 0.3137, 0.6546, 0.2516, 0.6546, 0.2516, 0.6855, 0.8106, 0.6855, 0.8106, 0.6546, 0.7484, 0.6546, 0.7484, 0.6855, 0.3758, 0.6855, 0.3758, 0.6546, 0.3137, 0.6546, 0.3137, 0.6855, 0.8727, 0.6855, 0.8727, 0.6546, 0.8106, 0.6546, 0.8106, 0.6855, 0.6863, 0.6546, 0.6863, 0.6237, 0.6242, 0.6237, 0.6242, 0.6546, 0.2516, 0.6546, 0.2516, 0.6237, 0.1894, 0.6237, 0.1894, 0.6546, 0.7484, 0.6546, 0.7484, 0.6237, 0.6863, 0.6237, 0.6863, 0.6546, 0.3137, 0.6546, 0.3137, 0.6237, 0.2516, 0.6237, 0.2516, 0.6546, 0.8106, 0.6546, 0.8106, 0.6237, 0.7484, 0.6237, 0.7484, 0.6546, 0.3758, 0.6546, 0.3758, 0.6237, 0.3137, 0.6237, 0.3137, 0.6546, 0.8727, 0.6546, 0.8727, 0.6237, 0.8106, 0.6237, 0.8106, 0.6546, 0.4379, 0.6546, 0.4379, 0.6237, 0.3758, 0.6237, 0.3758, 0.6546, 0.9348, 0.6546, 0.9348, 0.6237, 0.8727, 0.6237, 0.8727, 0.6546, 0.5, 0.6546, 0.5, 0.6237, 0.4379, 0.6237, 0.4379, 0.6546, 0.06522, 0.6546, 0.06522, 0.6237, 0.003106, 0.6391, 0.9969, 0.6391, 0.9348, 0.6237, 0.9348, 0.6546, 0.5621, 0.6546, 0.5621, 0.6237, 0.5, 0.6237, 0.5, 0.6546, 0.1273, 0.6546, 0.1273, 0.6237, 0.06522, 0.6237, 0.06522, 0.6546, 0.6242, 0.6546, 0.6242, 0.6237, 0.5621, 0.6237, 0.5621, 0.6546, 0.1894, 0.6546, 0.1894, 0.6237, 0.1273, 0.6237, 0.1273, 0.6546, 0.9348, 0.6237, 0.9348, 0.5927, 0.8727, 0.5927, 0.8727, 0.6237, 0.5, 0.6237, 0.5, 0.5927, 0.4379, 0.5927, 0.4379, 0.6237, 0.06522, 0.6237, 0.06522, 0.5927, 0.003106, 0.6082, 0.9969, 0.6082, 0.9348, 0.5927, 0.9348, 0.6237, 0.5621, 0.6237, 0.5621, 0.5927, 0.5, 0.5927, 0.5, 0.6237, 0.1273, 0.6237, 0.1273, 0.5927, 0.06522, 0.5927, 0.06522, 0.6237, 0.6242, 0.6237, 0.6242, 0.5927, 0.5621, 0.5927, 0.5621, 0.6237, 0.1894, 0.6237, 0.1894, 0.5927, 0.1273, 0.5927, 0.1273, 0.6237, 0.6863, 0.6237, 0.6863, 0.5927, 0.6242, 0.5927, 0.6242, 0.6237, 0.2516, 0.6237, 0.2516, 0.5927, 0.1894, 0.5927, 0.1894, 0.6237, 0.7484, 0.6237, 0.7484, 0.5927, 0.6863, 0.5927, 0.6863, 0.6237, 0.3137, 0.6237, 0.3137, 0.5927, 0.2516, 0.5927, 0.2516, 0.6237, 0.8106, 0.6237, 0.8106, 0.5927, 0.7484, 0.5927, 0.7484, 0.6237, 0.3758, 0.6237, 0.3758, 0.5927, 0.3137, 0.5927, 0.3137, 0.6237, 0.8727, 0.6237, 0.8727, 0.5927, 0.8106, 0.5927, 0.8106, 0.6237, 0.4379, 0.6237, 0.4379, 0.5927, 0.3758, 0.5927, 0.3758, 0.6237, 0.7484, 0.5927, 0.7484, 0.5618, 0.6863, 0.5618, 0.6863, 0.5927, 0.3137, 0.5927, 0.3137, 0.5618, 0.2516, 0.5618, 0.2516, 0.5927, 0.8106, 0.5927, 0.8106, 0.5618, 0.7484, 0.5618, 0.7484, 0.5927, 0.3758, 0.5927, 0.3758, 0.5618, 0.3137, 0.5618, 0.3137, 0.5927, 0.8727, 0.5927, 0.8727, 0.5618, 0.8106, 0.5618, 0.8106, 0.5927, 0.4379, 0.5927, 0.4379, 0.5618, 0.3758, 0.5618, 0.3758, 0.5927, 0.9348, 0.5927, 0.9348, 0.5618, 0.8727, 0.5618, 0.8727, 0.5927, 0.5, 0.5927, 0.5, 0.5618, 0.4379, 0.5618, 0.4379, 0.5927, 0.06522, 0.5927, 0.06522, 0.5618, 0.003106, 0.5773, 0.9969, 0.5773, 0.9348, 0.5618, 0.9348, 0.5927, 0.5621, 0.5927, 0.5621, 0.5618, 0.5, 0.5618, 0.5, 0.5927, 0.1273, 0.5927, 0.1273, 0.5618, 0.06522, 0.5618, 0.06522, 0.5927, 0.6242, 0.5927, 0.6242, 0.5618, 0.5621, 0.5618, 0.5621, 0.5927, 0.1894, 0.5927, 0.1894, 0.5618, 0.1273, 0.5618, 0.1273, 0.5927, 0.6863, 0.5927, 0.6863, 0.5618, 0.6242, 0.5618, 0.6242, 0.5927, 0.2516, 0.5927, 0.2516, 0.5618, 0.1894, 0.5618, 0.1894, 0.5927, 0.06522, 0.5618, 0.06522, 0.5309, 0.003106, 0.5464, 0.9969, 0.5464, 0.9348, 0.5309, 0.9348, 0.5618, 0.5621, 0.5618, 0.5621, 0.5309, 0.5, 0.5309, 0.5, 0.5618, 0.1273, 0.5618, 0.1273, 0.5309, 0.06522, 0.5309, 0.06522, 0.5618, 0.6242, 0.5618, 0.6242, 0.5309, 0.5621, 0.5309, 0.5621, 0.5618, 0.1894, 0.5618, 0.1894, 0.5309, 0.1273, 0.5309, 0.1273, 0.5618, 0.6863, 0.5618, 0.6863, 0.5309, 0.6242, 0.5309, 0.6242, 0.5618, 0.2516, 0.5618, 0.2516, 0.5309, 0.1894, 0.5309, 0.1894, 0.5618, 0.7484, 0.5618, 0.7484, 0.5309, 0.6863, 0.5309, 0.6863, 0.5618, 0.3137, 0.5618, 0.3137, 0.5309, 0.2516, 0.5309, 0.2516, 0.5618, 0.8106, 0.5618, 0.8106, 0.5309, 0.7484, 0.5309, 0.7484, 0.5618, 0.3758, 0.5618, 0.3758, 0.5309, 0.3137, 0.5309, 0.3137, 0.5618, 0.8727, 0.5618, 0.8727, 0.5309, 0.8106, 0.5309, 0.8106, 0.5618, 0.4379, 0.5618, 0.4379, 0.5309, 0.3758, 0.5309, 0.3758, 0.5618, 0.9348, 0.5618, 0.9348, 0.5309, 0.8727, 0.5309, 0.8727, 0.5618, 0.5, 0.5618, 0.5, 0.5309, 0.4379, 0.5309, 0.4379, 0.5618, 0.3137, 0.5309, 0.3137, 0.5, 0.2516, 0.5, 0.2516, 0.5309, 0.8106, 0.5309, 0.8106, 0.5, 0.7484, 0.5, 0.7484, 0.5309, 0.3758, 0.5309, 0.3758, 0.5, 0.3137, 0.5, 0.3137, 0.5309, 0.8727, 0.5309, 0.8727, 0.5, 0.8106, 0.5, 0.8106, 0.5309, 0.4379, 0.5309, 0.4379, 0.5, 0.3758, 0.5, 0.3758, 0.5309, 0.9348, 0.5309, 0.9348, 0.5, 0.8727, 0.5, 0.8727, 0.5309, 0.5, 0.5309, 0.5, 0.5, 0.4379, 0.5, 0.4379, 0.5309, 0.06522, 0.5309, 0.06522, 0.5, 0.003106, 0.5155, 0.9969, 0.5155, 0.9348, 0.5, 0.9348, 0.5309, 0.5621, 0.5309, 0.5621, 0.5, 0.5, 0.5, 0.5, 0.5309, 0.1273, 0.5309, 0.1273, 0.5, 0.06522, 0.5, 0.06522, 0.5309, 0.6242, 0.5309, 0.6242, 0.5, 0.5621, 0.5, 0.5621, 0.5309, 0.1894, 0.5309, 0.1894, 0.5, 0.1273, 0.5, 0.1273, 0.5309, 0.6863, 0.5309, 0.6863, 0.5, 0.6242, 0.5, 0.6242, 0.5309, 0.2516, 0.5309, 0.2516, 0.5, 0.1894, 0.5, 0.1894, 0.5309, 0.7484, 0.5309, 0.7484, 0.5, 0.6863, 0.5, 0.6863, 0.5309, 0.5621, 0.5, 0.5621, 0.4691, 0.5, 0.4691, 0.5, 0.5, 0.1273, 0.5, 0.1273, 0.4691, 0.06522, 0.4691, 0.06522, 0.5, 0.6242, 0.5, 0.6242, 0.4691, 0.5621, 0.4691, 0.5621, 0.5, 0.1894, 0.5, 0.1894, 0.4691, 0.1273, 0.4691, 0.1273, 0.5, 0.6863, 0.5, 0.6863, 0.4691, 0.6242, 0.4691, 0.6242, 0.5, 0.2516, 0.5, 0.2516, 0.4691, 0.1894, 0.4691, 0.1894, 0.5, 0.7484, 0.5, 0.7484, 0.4691, 0.6863, 0.4691, 0.6863, 0.5, 0.3137, 0.5, 0.3137, 0.4691, 0.2516, 0.4691, 0.2516, 0.5, 0.8106, 0.5, 0.8106, 0.4691, 0.7484, 0.4691, 0.7484, 0.5, 0.3758, 0.5, 0.3758, 0.4691, 0.3137, 0.4691, 0.3137, 0.5, 0.8727, 0.5, 0.8727, 0.4691, 0.8106, 0.4691, 0.8106, 0.5, 0.4379, 0.5, 0.4379, 0.4691, 0.3758, 0.4691, 0.3758, 0.5, 0.9348, 0.5, 0.9348, 0.4691, 0.8727, 0.4691, 0.8727, 0.5, 0.5, 0.5, 0.5, 0.4691, 0.4379, 0.4691, 0.4379, 0.5, 0.06522, 0.5, 0.06522, 0.4691, 0.003106, 0.4845, 0.9969, 0.4845, 0.9348, 0.4691, 0.9348, 0.5, 0.8106, 0.4691, 0.8106, 0.4382, 0.7484, 0.4382, 0.7484, 0.4691, 0.3758, 0.4691, 0.3758, 0.4382, 0.3137, 0.4382, 0.3137, 0.4691, 0.8727, 0.4691, 0.8727, 0.4382, 0.8106, 0.4382, 0.8106, 0.4691, 0.4379, 0.4691, 0.4379, 0.4382, 0.3758, 0.4382, 0.3758, 0.4691, 0.9348, 0.4691, 0.9348, 0.4382, 0.8727, 0.4382, 0.8727, 0.4691, 0.5, 0.4691, 0.5, 0.4382, 0.4379, 0.4382, 0.4379, 0.4691, 0.06522, 0.4691, 0.06522, 0.4382, 0.003106, 0.4536, 0.9969, 0.4536, 0.9348, 0.4382, 0.9348, 0.4691, 0.5621, 0.4691, 0.5621, 0.4382, 0.5, 0.4382, 0.5, 0.4691, 0.1273, 0.4691, 0.1273, 0.4382, 0.06522, 0.4382, 0.06522, 0.4691, 0.6242, 0.4691, 0.6242, 0.4382, 0.5621, 0.4382, 0.5621, 0.4691, 0.1894, 0.4691, 0.1894, 0.4382, 0.1273, 0.4382, 0.1273, 0.4691, 0.6863, 0.4691, 0.6863, 0.4382, 0.6242, 0.4382, 0.6242, 0.4691, 0.2516, 0.4691, 0.2516, 0.4382, 0.1894, 0.4382, 0.1894, 0.4691, 0.7484, 0.4691, 0.7484, 0.4382, 0.6863, 0.4382, 0.6863, 0.4691, 0.3137, 0.4691, 0.3137, 0.4382, 0.2516, 0.4382, 0.2516, 0.4691, 0.1273, 0.4382, 0.1273, 0.4073, 0.06522, 0.4073, 0.06522, 0.4382, 0.6242, 0.4382, 0.6242, 0.4073, 0.5621, 0.4073, 0.5621, 0.4382, 0.1894, 0.4382, 0.1894, 0.4073, 0.1273, 0.4073, 0.1273, 0.4382, 0.6863, 0.4382, 0.6863, 0.4073, 0.6242, 0.4073, 0.6242, 0.4382, 0.2516, 0.4382, 0.2516, 0.4073, 0.1894, 0.4073, 0.1894, 0.4382, 0.7484, 0.4382, 0.7484, 0.4073, 0.6863, 0.4073, 0.6863, 0.4382, 0.3137, 0.4382, 0.3137, 0.4073, 0.2516, 0.4073, 0.2516, 0.4382, 0.8106, 0.4382, 0.8106, 0.4073, 0.7484, 0.4073, 0.7484, 0.4382, 0.3758, 0.4382, 0.3758, 0.4073, 0.3137, 0.4073, 0.3137, 0.4382, 0.8727, 0.4382, 0.8727, 0.4073, 0.8106, 0.4073, 0.8106, 0.4382, 0.4379, 0.4382, 0.4379, 0.4073, 0.3758, 0.4073, 0.3758, 0.4382, 0.9348, 0.4382, 0.9348, 0.4073, 0.8727, 0.4073, 0.8727, 0.4382, 0.5, 0.4382, 0.5, 0.4073, 0.4379, 0.4073, 0.4379, 0.4382, 0.06522, 0.4382, 0.06522, 0.4073, 0.003106, 0.4227, 0.9969, 0.4227, 0.9348, 0.4073, 0.9348, 0.4382, 0.5621, 0.4382, 0.5621, 0.4073, 0.5, 0.4073, 0.5, 0.4382, 0.3758, 0.4073, 0.3758, 0.3763, 0.3137, 0.3763, 0.3137, 0.4073, 0.8727, 0.4073, 0.8727, 0.3763, 0.8106, 0.3763, 0.8106, 0.4073, 0.4379, 0.4073, 0.4379, 0.3763, 0.3758, 0.3763, 0.3758, 0.4073, 0.9348, 0.4073, 0.9348, 0.3763, 0.8727, 0.3763, 0.8727, 0.4073, 0.5, 0.4073, 0.5, 0.3763, 0.4379, 0.3763, 0.4379, 0.4073, 0.06522, 0.4073, 0.06522, 0.3763, 0.003106, 0.3918, 0.9969, 0.3918, 0.9348, 0.3763, 0.9348, 0.4073, 0.5621, 0.4073, 0.5621, 0.3763, 0.5, 0.3763, 0.5, 0.4073, 0.1273, 0.4073, 0.1273, 0.3763, 0.06522, 0.3763, 0.06522, 0.4073, 0.6242, 0.4073, 0.6242, 0.3763, 0.5621, 0.3763, 0.5621, 0.4073, 0.1894, 0.4073, 0.1894, 0.3763, 0.1273, 0.3763, 0.1273, 0.4073, 0.6863, 0.4073, 0.6863, 0.3763, 0.6242, 0.3763, 0.6242, 0.4073, 0.2516, 0.4073, 0.2516, 0.3763, 0.1894, 0.3763, 0.1894, 0.4073, 0.7484, 0.4073, 0.7484, 0.3763, 0.6863, 0.3763, 0.6863, 0.4073, 0.3137, 0.4073, 0.3137, 0.3763, 0.2516, 0.3763, 0.2516, 0.4073, 0.8106, 0.4073, 0.8106, 0.3763, 0.7484, 0.3763, 0.7484, 0.4073, 0.6242, 0.3763, 0.6242, 0.3454, 0.5621, 0.3454, 0.5621, 0.3763, 0.1894, 0.3763, 0.1894, 0.3454, 0.1273, 0.3454, 0.1273, 0.3763, 0.6863, 0.3763, 0.6863, 0.3454, 0.6242, 0.3454, 0.6242, 0.3763, 0.2516, 0.3763, 0.2516, 0.3454, 0.1894, 0.3454, 0.1894, 0.3763, 0.7484, 0.3763, 0.7484, 0.3454, 0.6863, 0.3454, 0.6863, 0.3763, 0.3137, 0.3763, 0.3137, 0.3454, 0.2516, 0.3454, 0.2516, 0.3763, 0.8106, 0.3763, 0.8106, 0.3454, 0.7484, 0.3454, 0.7484, 0.3763, 0.3758, 0.3763, 0.3758, 0.3454, 0.3137, 0.3454, 0.3137, 0.3763, 0.8727, 0.3763, 0.8727, 0.3454, 0.8106, 0.3454, 0.8106, 0.3763, 0.4379, 0.3763, 0.4379, 0.3454, 0.3758, 0.3454, 0.3758, 0.3763, 0.9348, 0.3763, 0.9348, 0.3454, 0.8727, 0.3454, 0.8727, 0.3763, 0.5, 0.3763, 0.5, 0.3454, 0.4379, 0.3454, 0.4379, 0.3763, 0.06522, 0.3763, 0.06522, 0.3454, 0.003106, 0.3609, 0.9969, 0.3609, 0.9348, 0.3454, 0.9348, 0.3763, 0.5621, 0.3763, 0.5621, 0.3454, 0.5, 0.3454, 0.5, 0.3763, 0.1273, 0.3763, 0.1273, 0.3454, 0.06522, 0.3454, 0.06522, 0.3763, 0.8727, 0.3454, 0.8727, 0.3145, 0.8106, 0.3145, 0.8106, 0.3454, 0.4379, 0.3454, 0.4379, 0.3145, 0.3758, 0.3145, 0.3758, 0.3454, 0.9348, 0.3454, 0.9348, 0.3145, 0.8727, 0.3145, 0.8727, 0.3454, 0.5, 0.3454, 0.5, 0.3145, 0.4379, 0.3145, 0.4379, 0.3454, 0.06522, 0.3454, 0.06522, 0.3145, 0.003106, 0.33, 0.9969, 0.33, 0.9348, 0.3145, 0.9348, 0.3454, 0.5621, 0.3454, 0.5621, 0.3145, 0.5, 0.3145, 0.5, 0.3454, 0.1273, 0.3454, 0.1273, 0.3145, 0.06522, 0.3145, 0.06522, 0.3454, 0.6242, 0.3454, 0.6242, 0.3145, 0.5621, 0.3145, 0.5621, 0.3454, 0.1894, 0.3454, 0.1894, 0.3145, 0.1273, 0.3145, 0.1273, 0.3454, 0.6863, 0.3454, 0.6863, 0.3145, 0.6242, 0.3145, 0.6242, 0.3454, 0.2516, 0.3454, 0.2516, 0.3145, 0.1894, 0.3145, 0.1894, 0.3454, 0.7484, 0.3454, 0.7484, 0.3145, 0.6863, 0.3145, 0.6863, 0.3454, 0.3137, 0.3454, 0.3137, 0.3145, 0.2516, 0.3145, 0.2516, 0.3454, 0.8106, 0.3454, 0.8106, 0.3145, 0.7484, 0.3145, 0.7484, 0.3454, 0.3758, 0.3454, 0.3758, 0.3145, 0.3137, 0.3145, 0.3137, 0.3454, 0.6863, 0.3145, 0.6863, 0.2836, 0.6242, 0.2836, 0.6242, 0.3145, 0.2516, 0.3145, 0.2516, 0.2836, 0.1894, 0.2836, 0.1894, 0.3145, 0.7484, 0.3145, 0.7484, 0.2836, 0.6863, 0.2836, 0.6863, 0.3145, 0.3137, 0.3145, 0.3137, 0.2836, 0.2516, 0.2836, 0.2516, 0.3145, 0.8106, 0.3145, 0.8106, 0.2836, 0.7484, 0.2836, 0.7484, 0.3145, 0.3758, 0.3145, 0.3758, 0.2836, 0.3137, 0.2836, 0.3137, 0.3145, 0.8727, 0.3145, 0.8727, 0.2836, 0.8106, 0.2836, 0.8106, 0.3145, 0.4379, 0.3145, 0.4379, 0.2836, 0.3758, 0.2836, 0.3758, 0.3145, 0.9348, 0.3145, 0.9348, 0.2836, 0.8727, 0.2836, 0.8727, 0.3145, 0.5, 0.3145, 0.5, 0.2836, 0.4379, 0.2836, 0.4379, 0.3145, 0.06522, 0.3145, 0.06522, 0.2836, 0.003106, 0.299, 0.9969, 0.299, 0.9348, 0.2836, 0.9348, 0.3145, 0.5621, 0.3145, 0.5621, 0.2836, 0.5, 0.2836, 0.5, 0.3145, 0.1273, 0.3145, 0.1273, 0.2836, 0.06522, 0.2836, 0.06522, 0.3145, 0.6242, 0.3145, 0.6242, 0.2836, 0.5621, 0.2836, 0.5621, 0.3145, 0.1894, 0.3145, 0.1894, 0.2836, 0.1273, 0.2836, 0.1273, 0.3145, 0.9348, 0.2836, 0.9348, 0.2527, 0.8727, 0.2527, 0.8727, 0.2836, 0.5, 0.2836, 0.5, 0.2527, 0.4379, 0.2527, 0.4379, 0.2836, 0.06522, 0.2836, 0.06522, 0.2527, 0.003106, 0.2681, 0.9969, 0.2681, 0.9348, 0.2527, 0.9348, 0.2836, 0.5621, 0.2836, 0.5621, 0.2527, 0.5, 0.2527, 0.5, 0.2836, 0.1273, 0.2836, 0.1273, 0.2527, 0.06522, 0.2527, 0.06522, 0.2836, 0.6242, 0.2836, 0.6242, 0.2527, 0.5621, 0.2527, 0.5621, 0.2836, 0.1894, 0.2836, 0.1894, 0.2527, 0.1273, 0.2527, 0.1273, 0.2836, 0.6863, 0.2836, 0.6863, 0.2527, 0.6242, 0.2527, 0.6242, 0.2836, 0.2516, 0.2836, 0.2516, 0.2527, 0.1894, 0.2527, 0.1894, 0.2836, 0.7484, 0.2836, 0.7484, 0.2527, 0.6863, 0.2527, 0.6863, 0.2836, 0.3137, 0.2836, 0.3137, 0.2527, 0.2516, 0.2527, 0.2516, 0.2836, 0.8106, 0.2836, 0.8106, 0.2527, 0.7484, 0.2527, 0.7484, 0.2836, 0.3758, 0.2836, 0.3758, 0.2527, 0.3137, 0.2527, 0.3137, 0.2836, 0.8727, 0.2836, 0.8727, 0.2527, 0.8106, 0.2527, 0.8106, 0.2836, 0.4379, 0.2836, 0.4379, 0.2527, 0.3758, 0.2527, 0.3758, 0.2836, 0.2516, 0.2527, 0.2516, 0.2218, 0.1894, 0.2218, 0.1894, 0.2527, 0.7484, 0.2527, 0.7484, 0.2218, 0.6863, 0.2218, 0.6863, 0.2527, 0.3137, 0.2527, 0.3137, 0.2218, 0.2516, 0.2218, 0.2516, 0.2527, 0.8106, 0.2527, 0.8106, 0.2218, 0.7484, 0.2218, 0.7484, 0.2527, 0.3758, 0.2527, 0.3758, 0.2218, 0.3137, 0.2218, 0.3137, 0.2527, 0.8727, 0.2527, 0.8727, 0.2218, 0.8106, 0.2218, 0.8106, 0.2527, 0.4379, 0.2527, 0.4379, 0.2218, 0.3758, 0.2218, 0.3758, 0.2527, 0.9348, 0.2527, 0.9348, 0.2218, 0.8727, 0.2218, 0.8727, 0.2527, 0.5, 0.2527, 0.5, 0.2218, 0.4379, 0.2218, 0.4379, 0.2527, 0.06522, 0.2527, 0.06522, 0.2218, 0.003106, 0.2372, 0.9969, 0.2372, 0.9348, 0.2218, 0.9348, 0.2527, 0.5621, 0.2527, 0.5621, 0.2218, 0.5, 0.2218, 0.5, 0.2527, 0.1273, 0.2527, 0.1273, 0.2218, 0.06522, 0.2218, 0.06522, 0.2527, 0.6242, 0.2527, 0.6242, 0.2218, 0.5621, 0.2218, 0.5621, 0.2527, 0.1894, 0.2527, 0.1894, 0.2218, 0.1273, 0.2218, 0.1273, 0.2527, 0.6863, 0.2527, 0.6863, 0.2218, 0.6242, 0.2218, 0.6242, 0.2527, 0.5, 0.2218, 0.5, 0.1908, 0.4379, 0.1908, 0.4379, 0.2218, 0.06522, 0.2218, 0.06522, 0.1908, 0.003106, 0.2063, 0.9969, 0.2063, 0.9348, 0.1908, 0.9348, 0.2218, 0.5621, 0.2218, 0.5621, 0.1908, 0.5, 0.1908, 0.5, 0.2218, 0.1273, 0.2218, 0.1273, 0.1908, 0.06522, 0.1908, 0.06522, 0.2218, 0.6242, 0.2218, 0.6242, 0.1908, 0.5621, 0.1908, 0.5621, 0.2218, 0.1894, 0.2218, 0.1894, 0.1908, 0.1273, 0.1908, 0.1273, 0.2218, 0.6863, 0.2218, 0.6863, 0.1908, 0.6242, 0.1908, 0.6242, 0.2218, 0.2516, 0.2218, 0.2516, 0.1908, 0.1894, 0.1908, 0.1894, 0.2218, 0.7484, 0.2218, 0.7484, 0.1908, 0.6863, 0.1908, 0.6863, 0.2218, 0.3137, 0.2218, 0.3137, 0.1908, 0.2516, 0.1908, 0.2516, 0.2218, 0.8106, 0.2218, 0.8106, 0.1908, 0.7484, 0.1908, 0.7484, 0.2218, 0.3758, 0.2218, 0.3758, 0.1908, 0.3137, 0.1908, 0.3137, 0.2218, 0.8727, 0.2218, 0.8727, 0.1908, 0.8106, 0.1908, 0.8106, 0.2218, 0.4379, 0.2218, 0.4379, 0.1908, 0.3758, 0.1908, 0.3758, 0.2218, 0.9348, 0.2218, 0.9348, 0.1908, 0.8727, 0.1908, 0.8727, 0.2218, 0.7484, 0.1908, 0.7484, 0.1599, 0.6863, 0.1599, 0.6863, 0.1908, 0.3137, 0.1908, 0.3137, 0.1599, 0.2516, 0.1599, 0.2516, 0.1908, 0.8106, 0.1908, 0.8106, 0.1599, 0.7484, 0.1599, 0.7484, 0.1908, 0.3758, 0.1908, 0.3758, 0.1599, 0.3137, 0.1599, 0.3137, 0.1908, 0.8727, 0.1908, 0.8727, 0.1599, 0.8106, 0.1599, 0.8106, 0.1908, 0.4379, 0.1908, 0.4379, 0.1599, 0.3758, 0.1599, 0.3758, 0.1908, 0.9348, 0.1908, 0.9348, 0.1599, 0.8727, 0.1599, 0.8727, 0.1908, 0.5, 0.1908, 0.5, 0.1599, 0.4379, 0.1599, 0.4379, 0.1908, 0.06522, 0.1908, 0.06522, 0.1599, 0.003106, 0.1754, 0.9969, 0.1754, 0.9348, 0.1599, 0.9348, 0.1908, 0.5621, 0.1908, 0.5621, 0.1599, 0.5, 0.1599, 0.5, 0.1908, 0.1273, 0.1908, 0.1273, 0.1599, 0.06522, 0.1599, 0.06522, 0.1908, 0.6242, 0.1908, 0.6242, 0.1599, 0.5621, 0.1599, 0.5621, 0.1908, 0.1894, 0.1908, 0.1894, 0.1599, 0.1273, 0.1599, 0.1273, 0.1908, 0.6863, 0.1908, 0.6863, 0.1599, 0.6242, 0.1599, 0.6242, 0.1908, 0.2516, 0.1908, 0.2516, 0.1599, 0.1894, 0.1599, 0.1894, 0.1908, 0.06522, 0.1599, 0.06522, 0.129, 0.003106, 0.1445, 0.9969, 0.1445, 0.9348, 0.129, 0.9348, 0.1599, 0.5621, 0.1599, 0.5621, 0.129, 0.5, 0.129, 0.5, 0.1599, 0.1273, 0.1599, 0.1273, 0.129, 0.06522, 0.129, 0.06522, 0.1599, 0.6242, 0.1599, 0.6242, 0.129, 0.5621, 0.129, 0.5621, 0.1599, 0.1894, 0.1599, 0.1894, 0.129, 0.1273, 0.129, 0.1273, 0.1599, 0.6863, 0.1599, 0.6863, 0.129, 0.6242, 0.129, 0.6242, 0.1599, 0.2516, 0.1599, 0.2516, 0.129, 0.1894, 0.129, 0.1894, 0.1599, 0.7484, 0.1599, 0.7484, 0.129, 0.6863, 0.129, 0.6863, 0.1599, 0.3137, 0.1599, 0.3137, 0.129, 0.2516, 0.129, 0.2516, 0.1599, 0.8106, 0.1599, 0.8106, 0.129, 0.7484, 0.129, 0.7484, 0.1599, 0.3758, 0.1599, 0.3758, 0.129, 0.3137, 0.129, 0.3137, 0.1599, 0.8727, 0.1599, 0.8727, 0.129, 0.8106, 0.129, 0.8106, 0.1599, 0.4379, 0.1599, 0.4379, 0.129, 0.3758, 0.129, 0.3758, 0.1599, 0.9348, 0.1599, 0.9348, 0.129, 0.8727, 0.129, 0.8727, 0.1599, 0.5, 0.1599, 0.5, 0.129, 0.4379, 0.129, 0.4379, 0.1599, 0.3137, 0.129, 0.3137, 0.09809, 0.2516, 0.09809, 0.2516, 0.129, 0.8106, 0.129, 0.8106, 0.09809, 0.7484, 0.09809, 0.7484, 0.129, 0.3758, 0.129, 0.3758, 0.09809, 0.3137, 0.09809, 0.3137, 0.129, 0.8727, 0.129, 0.8727, 0.09809, 0.8106, 0.09809, 0.8106, 0.129, 0.4379, 0.129, 0.4379, 0.09809, 0.3758, 0.09809, 0.3758, 0.129, 0.9348, 0.129, 0.9348, 0.09809, 0.8727, 0.09809, 0.8727, 0.129, 0.5, 0.129, 0.5, 0.09809, 0.4379, 0.09809, 0.4379, 0.129, 0.06522, 0.129, 0.06522, 0.09809, 0.003106, 0.1135, 0.9969, 0.1135, 0.9348, 0.09809, 0.9348, 0.129, 0.5621, 0.129, 0.5621, 0.09809, 0.5, 0.09809, 0.5, 0.129, 0.1273, 0.129, 0.1273, 0.09809, 0.06522, 0.09809, 0.06522, 0.129, 0.6242, 0.129, 0.6242, 0.09809, 0.5621, 0.09809, 0.5621, 0.129, 0.1894, 0.129, 0.1894, 0.09809, 0.1273, 0.09809, 0.1273, 0.129, 0.6863, 0.129, 0.6863, 0.09809, 0.6242, 0.09809, 0.6242, 0.129, 0.2516, 0.129, 0.2516, 0.09809, 0.1894, 0.09809, 0.1894, 0.129, 0.7484, 0.129, 0.7484, 0.09809, 0.6863, 0.09809, 0.6863, 0.129, 0.5621, 0.09809, 0.5621, 0.06717, 0.5, 0.06717, 0.5, 0.09809, 0.1273, 0.09809, 0.1273, 0.06717, 0.06522, 0.06717, 0.06522, 0.09809, 0.6242, 0.09809, 0.6242, 0.06717, 0.5621, 0.06717, 0.5621, 0.09809, 0.1894, 0.09809, 0.1894, 0.06717, 0.1273, 0.06717, 0.1273, 0.09809, 0.6863, 0.09809, 0.6863, 0.06717, 0.6242, 0.06717, 0.6242, 0.09809, 0.2516, 0.09809, 0.2516, 0.06717, 0.1894, 0.06717, 0.1894, 0.09809, 0.7484, 0.09809, 0.7484, 0.06717, 0.6863, 0.06717, 0.6863, 0.09809, 0.3137, 0.09809, 0.3137, 0.06717, 0.2516, 0.06717, 0.2516, 0.09809, 0.8106, 0.09809, 0.8106, 0.06717, 0.7484, 0.06717, 0.7484, 0.09809, 0.3758, 0.09809, 0.3758, 0.06717, 0.3137, 0.06717, 0.3137, 0.09809, 0.8727, 0.09809, 0.8727, 0.06717, 0.8106, 0.06717, 0.8106, 0.09809, 0.4379, 0.09809, 0.4379, 0.06717, 0.3758, 0.06717, 0.3758, 0.09809, 0.9348, 0.09809, 0.9348, 0.06717, 0.8727, 0.06717, 0.8727, 0.09809, 0.5, 0.09809, 0.5, 0.06717, 0.4379, 0.06717, 0.4379, 0.09809, 0.06522, 0.09809, 0.06522, 0.06717, 0.003106, 0.08263, 0.9969, 0.08263, 0.9348, 0.06717, 0.9348, 0.09809, 0.8106, 0.06717, 0.8106, 0.03626, 0.7484, 0.03626, 0.7484, 0.06717, 0.3758, 0.06717, 0.3758, 0.03626, 0.3137, 0.03626, 0.3137, 0.06717, 0.8727, 0.06717, 0.8727, 0.03626, 0.8106, 0.03626, 0.8106, 0.06717, 0.4379, 0.06717, 0.4379, 0.03626, 0.3758, 0.03626, 0.3758, 0.06717, 0.9348, 0.06717, 0.9348, 0.03626, 0.8727, 0.03626, 0.8727, 0.06717, 0.5, 0.06717, 0.5, 0.03626, 0.4379, 0.03626, 0.4379, 0.06717, 0.06522, 0.06717, 0.06522, 0.03626, 0.003106, 0.05171, 0.9969, 0.05171, 0.9348, 0.03626, 0.9348, 0.06717, 0.5621, 0.06717, 0.5621, 0.03626, 0.5, 0.03626, 0.5, 0.06717, 0.1273, 0.06717, 0.1273, 0.03626, 0.06522, 0.03626, 0.06522, 0.06717, 0.6242, 0.06717, 0.6242, 0.03626, 0.5621, 0.03626, 0.5621, 0.06717, 0.1894, 0.06717, 0.1894, 0.03626, 0.1273, 0.03626, 0.1273, 0.06717, 0.6863, 0.06717, 0.6863, 0.03626, 0.6242, 0.03626, 0.6242, 0.06717, 0.2516, 0.06717, 0.2516, 0.03626, 0.1894, 0.03626, 0.1894, 0.06717, 0.7484, 0.06717, 0.7484, 0.03626, 0.6863, 0.03626, 0.6863, 0.06717, 0.3137, 0.06717, 0.3137, 0.03626, 0.2516, 0.03626, 0.2516, 0.06717, 0.6242, 0.03626, 0.6242, 0.005339, 0.5621, 0.005339, 0.5621, 0.03626, 0.1894, 0.03626, 0.1894, 0.005339, 0.1273, 0.005339, 0.1273, 0.03626, 0.6863, 0.03626, 0.6863, 0.005339, 0.6242, 0.005339, 0.6242, 0.03626, 0.2516, 0.03626, 0.2516, 0.005339, 0.1894, 0.005339, 0.1894, 0.03626, 0.7484, 0.03626, 0.7484, 0.005339, 0.6863, 0.005339, 0.6863, 0.03626, 0.3137, 0.03626, 0.3137, 0.005339, 0.2516, 0.005339, 0.2516, 0.03626, 0.8106, 0.03626, 0.8106, 0.005339, 0.7484, 0.005339, 0.7484, 0.03626, 0.3758, 0.03626, 0.3758, 0.005339, 0.3137, 0.005339, 0.3137, 0.03626, 0.8727, 0.03626, 0.8727, 0.005339, 0.8106, 0.005339, 0.8106, 0.03626, 0.4379, 0.03626, 0.4379, 0.005339, 0.3758, 0.005339, 0.3758, 0.03626, 0.9348, 0.03626, 0.9348, 0.005339, 0.8727, 0.005339, 0.8727, 0.03626, 0.5, 0.03626, 0.5, 0.005339, 0.4379, 0.005339, 0.4379, 0.03626, 0.06522, 0.03626, 0.06522, 0.005339, 0.003106, 0.0208, 0.9969, 0.0208, 0.9348, 0.005339, 0.9348, 0.03626, 0.5621, 0.03626, 0.5621, 0.005339, 0.5, 0.005339, 0.5, 0.03626, 0.1273, 0.03626, 0.1273, 0.005339, 0.06522, 0.005339, 0.06522, 0.03626, 0.8727, 0.9947, 0.8727, 0.9637, 0.8106, 0.9637, 0.8106, 0.9947, 0.4379, 0.9947, 0.4379, 0.9637, 0.3758, 0.9637, 0.3758, 0.9947, 0.9348, 0.9947, 0.9348, 0.9637, 0.8727, 0.9637, 0.8727, 0.9947, 0.5, 0.9947, 0.5, 0.9637, 0.4379, 0.9637, 0.4379, 0.9947, 0.06522, 0.9947, 0.06522, 0.9637, 0.003106, 0.9792, 0.9969, 0.9792, 0.9348, 0.9637, 0.9348, 0.9947, 0.5621, 0.9947, 0.5621, 0.9637, 0.5, 0.9637, 0.5, 0.9947, 0.1273, 0.9947, 0.1273, 0.9637, 0.06522, 0.9637, 0.06522, 0.9947, 0.6242, 0.9947, 0.6242, 0.9637, 0.5621, 0.9637, 0.5621, 0.9947, 0.1894, 0.9947, 0.1894, 0.9637, 0.1273, 0.9637, 0.1273, 0.9947, 0.6863, 0.9947, 0.6863, 0.9637, 0.6242, 0.9637, 0.6242, 0.9947, 0.2516, 0.9947, 0.2516, 0.9637, 0.1894, 0.9637, 0.1894, 0.9947, 0.7484, 0.9947, 0.7484, 0.9637, 0.6863, 0.9637, 0.6863, 0.9947, 0.3137, 0.9947, 0.3137, 0.9637, 0.2516, 0.9637, 0.2516, 0.9947, 0.8106, 0.9947, 0.8106, 0.9637, 0.7484, 0.9637, 0.7484, 0.9947, 0.3758, 0.9947, 0.3758, 0.9637, 0.3137, 0.9637, 0.3137, 0.9947, 0.1894, 0.9637, 0.1894, 0.9328, 0.1273, 0.9328, 0.1273, 0.9637, 0.6863, 0.9637, 0.6863, 0.9328, 0.6242, 0.9328, 0.6242, 0.9637, 0.2516, 0.9637, 0.2516, 0.9328, 0.1894, 0.9328, 0.1894, 0.9637, 0.7484, 0.9637, 0.7484, 0.9328, 0.6863, 0.9328, 0.6863, 0.9637, 0.3137, 0.9637, 0.3137, 0.9328, 0.2516, 0.9328, 0.2516, 0.9637, 0.8106, 0.9637, 0.8106, 0.9328, 0.7484, 0.9328, 0.7484, 0.9637, 0.3758, 0.9637, 0.3758, 0.9328, 0.3137, 0.9328, 0.3137, 0.9637, 0.8727, 0.9637, 0.8727, 0.9328, 0.8106, 0.9328, 0.8106, 0.9637, 0.4379, 0.9637, 0.4379, 0.9328, 0.3758, 0.9328, 0.3758, 0.9637, 0.9348, 0.9637, 0.9348, 0.9328, 0.8727, 0.9328, 0.8727, 0.9637, 0.5, 0.9637, 0.5, 0.9328, 0.4379, 0.9328, 0.4379, 0.9637, 0.06522, 0.9637, 0.06522, 0.9328, 0.003106, 0.9483, 0.9969, 0.9483, 0.9348, 0.9328, 0.9348, 0.9637, 0.5621, 0.9637, 0.5621, 0.9328, 0.5, 0.9328, 0.5, 0.9637, 0.1273, 0.9637, 0.1273, 0.9328, 0.06522, 0.9328, 0.06522, 0.9637, 0.6242, 0.9637, 0.6242, 0.9328, 0.5621, 0.9328, 0.5621, 0.9637, 0.4379, 0.9328, 0.4379, 0.9019, 0.3758, 0.9019, 0.3758, 0.9328, 0.9348, 0.9328, 0.9348, 0.9019, 0.8727, 0.9019, 0.8727, 0.9328, 0.5, 0.9328, 0.5, 0.9019, 0.4379, 0.9019, 0.4379, 0.9328, 0.06522, 0.9328, 0.06522, 0.9019, 0.003106, 0.9174, 0.9969, 0.9174, 0.9348, 0.9019, 0.9348, 0.9328, 0.5621, 0.9328, 0.5621, 0.9019, 0.5, 0.9019, 0.5, 0.9328, 0.1273, 0.9328, 0.1273, 0.9019, 0.06522, 0.9019, 0.06522, 0.9328, 0.6242, 0.9328, 0.6242, 0.9019, 0.5621, 0.9019, 0.5621, 0.9328, 0.1894, 0.9328, 0.1894, 0.9019, 0.1273, 0.9019, 0.1273, 0.9328, 0.6863, 0.9328, 0.6863, 0.9019, 0.6242, 0.9019, 0.6242, 0.9328, 0.2516, 0.9328, 0.2516, 0.9019, 0.1894, 0.9019, 0.1894, 0.9328, 0.7484, 0.9328, 0.7484, 0.9019, 0.6863, 0.9019, 0.6863, 0.9328, 0.3137, 0.9328, 0.3137, 0.9019, 0.2516, 0.9019, 0.2516, 0.9328, 0.8106, 0.9328, 0.8106, 0.9019, 0.7484, 0.9019, 0.7484, 0.9328, 0.3758, 0.9328, 0.3758, 0.9019, 0.3137, 0.9019, 0.3137, 0.9328, 0.8727, 0.9328, 0.8727, 0.9019, 0.8106, 0.9019, 0.8106, 0.9328, 0.6863, 0.9019, 0.6863, 0.871, 0.6242, 0.871, 0.6242, 0.9019, 0.2516, 0.9019, 0.2516, 0.871, 0.1894, 0.871, 0.1894, 0.9019, 0.7484, 0.9019, 0.7484, 0.871, 0.6863, 0.871, 0.6863, 0.9019, 0.3137, 0.9019, 0.3137, 0.871, 0.2516, 0.871, 0.2516, 0.9019, 0.8106, 0.9019, 0.8106, 0.871, 0.7484, 0.871, 0.7484, 0.9019, 0.3758, 0.9019, 0.3758, 0.871, 0.3137, 0.871, 0.3137, 0.9019, 0.8727, 0.9019, 0.8727, 0.871, 0.8106, 0.871, 0.8106, 0.9019, 0.4379, 0.9019, 0.4379, 0.871, 0.3758, 0.871, 0.3758, 0.9019, 0.9348, 0.9019, 0.9348, 0.871, 0.8727, 0.871, 0.8727, 0.9019, 0.5, 0.9019, 0.5, 0.871, 0.4379, 0.871, 0.4379, 0.9019, 0.06522, 0.9019, 0.06522, 0.871, 0.003106, 0.8865, 0.9969, 0.8865, 0.9348, 0.871, 0.9348, 0.9019, 0.5621, 0.9019, 0.5621, 0.871, 0.5, 0.871, 0.5, 0.9019, 0.1273, 0.9019, 0.1273, 0.871, 0.06522, 0.871, 0.06522, 0.9019, 0.6242, 0.9019, 0.6242, 0.871, 0.5621, 0.871, 0.5621, 0.9019, 0.1894, 0.9019, 0.1894, 0.871, 0.1273, 0.871, 0.1273, 0.9019, 0.9348, 0.871, 0.9348, 0.8401, 0.8727, 0.8401, 0.8727, 0.871, 0.5, 0.871, 0.5, 0.8401, 0.4379, 0.8401, 0.4379, 0.871, 0.06522, 0.871, 0.06522, 0.8401, 0.003106, 0.8555, 0.9969, 0.8555, 0.9348, 0.8401, 0.9348, 0.871, 0.5621, 0.871, 0.5621, 0.8401, 0.5, 0.8401, 0.5, 0.871, 0.1273, 0.871, 0.1273, 0.8401, 0.06522, 0.8401, 0.06522, 0.871, 0.6242, 0.871, 0.6242, 0.8401, 0.5621, 0.8401, 0.5621, 0.871, 0.1894, 0.871, 0.1894, 0.8401, 0.1273, 0.8401, 0.1273, 0.871, 0.6863, 0.871, 0.6863, 0.8401, 0.6242, 0.8401, 0.6242, 0.871, 0.2516, 0.871, 0.2516, 0.8401, 0.1894, 0.8401, 0.1894, 0.871, 0.7484, 0.871, 0.7484, 0.8401, 0.6863, 0.8401, 0.6863, 0.871, 0.3137, 0.871, 0.3137, 0.8401, 0.2516, 0.8401, 0.2516, 0.871, 0.8106, 0.871, 0.8106, 0.8401, 0.7484, 0.8401, 0.7484, 0.871, 0.3758, 0.871, 0.3758, 0.8401, 0.3137, 0.8401, 0.3137, 0.871, 0.8727, 0.871, 0.8727, 0.8401, 0.8106, 0.8401, 0.8106, 0.871, 0.4379, 0.871, 0.4379, 0.8401, 0.3758, 0.8401, 0.3758, 0.871, 0.2516, 0.8401, 0.2516, 0.8092, 0.1894, 0.8092, 0.1894, 0.8401, 0.7484, 0.8401, 0.7484, 0.8092, 0.6863, 0.8092, 0.6863, 0.8401, 0.3137, 0.8401, 0.3137, 0.8092, 0.2516, 0.8092, 0.2516, 0.8401, 0.8106, 0.8401, 0.8106, 0.8092, 0.7484, 0.8092, 0.7484, 0.8401, 0.3758, 0.8401, 0.3758, 0.8092, 0.3137, 0.8092, 0.3137, 0.8401, 0.8727, 0.8401, 0.8727, 0.8092, 0.8106, 0.8092, 0.8106, 0.8401, 0.4379, 0.8401, 0.4379, 0.8092, 0.3758, 0.8092, 0.3758, 0.8401, 0.9348, 0.8401, 0.9348, 0.8092, 0.8727, 0.8092, 0.8727, 0.8401, 0.5, 0.8401, 0.5, 0.8092, 0.4379, 0.8092, 0.4379, 0.8401, 0.06522, 0.8401, 0.06522, 0.8092, 0.003106, 0.8246, 0.9969, 0.8246, 0.9348, 0.8092, 0.9348, 0.8401, 0.5621, 0.8401, 0.5621, 0.8092, 0.5, 0.8092, 0.5, 0.8401, 0.1273, 0.8401, 0.1273, 0.8092, 0.06522, 0.8092, 0.06522, 0.8401, 0.6242, 0.8401, 0.6242, 0.8092, 0.5621, 0.8092, 0.5621, 0.8401, 0.1894, 0.8401, 0.1894, 0.8092, 0.1273, 0.8092, 0.1273, 0.8401, 0.6863, 0.8401, 0.6863, 0.8092, 0.6242, 0.8092, 0.6242, 0.8401, 0.5, 0.8092, 0.5, 0.7782, 0.4379, 0.7782, 0.4379, 0.8092, 0.06522, 0.8092, 0.06522, 0.7782, 0.003106, 0.7937, 0.9969, 0.7937, 0.9348, 0.7782, 0.9348, 0.8092, 0.5621, 0.8092, 0.5621, 0.7782, 0.5, 0.7782, 0.5, 0.8092, 0.1273, 0.8092, 0.1273, 0.7782, 0.06522, 0.7782, 0.06522, 0.8092, 0.6242, 0.8092, 0.6242, 0.7782, 0.5621, 0.7782, 0.5621, 0.8092, 0.1894, 0.8092, 0.1894, 0.7782, 0.1273, 0.7782, 0.1273, 0.8092, 0.6863, 0.8092, 0.6863, 0.7782, 0.6242, 0.7782, 0.6242, 0.8092, 0.2516, 0.8092, 0.2516, 0.7782, 0.1894, 0.7782, 0.1894, 0.8092, 0.7484, 0.8092, 0.7484, 0.7782, 0.6863, 0.7782, 0.6863, 0.8092, 0.3137, 0.8092, 0.3137, 0.7782, 0.2516, 0.7782, 0.2516, 0.8092, 0.8106, 0.8092, 0.8106, 0.7782, 0.7484, 0.7782, 0.7484, 0.8092, 0.3758, 0.8092, 0.3758, 0.7782, 0.3137, 0.7782, 0.3137, 0.8092, 0.8727, 0.8092, 0.8727, 0.7782, 0.8106, 0.7782, 0.8106, 0.8092, 0.4379, 0.8092, 0.4379, 0.7782, 0.3758, 0.7782, 0.3758, 0.8092, 0.9348, 0.8092, 0.9348, 0.7782, 0.8727, 0.7782, 0.8727, 0.8092, 0.7484, 0.7782, 0.7484, 0.7473, 0.6863, 0.7473, 0.6863, 0.7782, 0.3137, 0.7782, 0.3137, 0.7473, 0.2516, 0.7473, 0.2516, 0.7782, 0.8106, 0.7782, 0.8106, 0.7473, 0.7484, 0.7473, 0.7484, 0.7782, 0.3758, 0.7782, 0.3758, 0.7473, 0.3137, 0.7473, 0.3137, 0.7782, 0.8727, 0.7782, 0.8727, 0.7473, 0.8106, 0.7473, 0.8106, 0.7782, 0.4379, 0.7782, 0.4379, 0.7473, 0.3758, 0.7473, 0.3758, 0.7782, 0.9348, 0.7782, 0.9348, 0.7473, 0.8727, 0.7473, 0.8727, 0.7782, 0.5, 0.7782, 0.5, 0.7473, 0.4379, 0.7473, 0.4379, 0.7782, 0.06522, 0.7782, 0.06522, 0.7473, 0.003106, 0.7628, 0.9969, 0.7628, 0.9348, 0.7473, 0.9348, 0.7782, 0.5621, 0.7782, 0.5621, 0.7473, 0.5, 0.7473, 0.5, 0.7782, 0.1273, 0.7782, 0.1273, 0.7473, 0.06522, 0.7473, 0.06522, 0.7782, 0.6242, 0.7782, 0.6242, 0.7473, 0.5621, 0.7473, 0.5621, 0.7782, 0.1894, 0.7782, 0.1894, 0.7473, 0.1273, 0.7473, 0.1273, 0.7782, 0.6863, 0.7782, 0.6863, 0.7473, 0.6242, 0.7473, 0.6242, 0.7782, 0.2516, 0.7782, 0.2516, 0.7473, 0.1894, 0.7473, 0.1894, 0.7782])
me_sphere.materials.append(mat_sky)
me_sphere.use_remesh_fix_poles = True
me_sphere.use_remesh_preserve_attributes = False
me_sphere.use_mirror_vertex_groups = False
me_sphere.update()
me_cube_001 = bpy.data.meshes.new('Cube.001')
me_cube_001.from_pydata([(-0.5, -0.5, -0.5), (-0.5, -0.5, 0.5), (-0.5, 0.5, -0.5), (-0.5, 0.5, 0.5), (0.5, -0.5, -0.5), (0.5, -0.5, 0.5), (0.5, 0.5, -0.5), (0.5, 0.5, 0.5)], [], [(0, 2, 3, 1), (2, 6, 7, 3), (6, 4, 5, 7), (4, 0, 1, 5), (2, 0, 4, 6), (7, 5, 1, 3)])
_uv = me_cube_001.uv_layers.new(name='UVMap')
_uv.uv.foreach_set('vector', [0.9999, 8.845e-05, 0.9999, 0.9999, 0.004014, 0.9999, 0.004014, 8.836e-05, 0.9999, 8.845e-05, 0.9999, 0.9999, 0.004014, 0.9999, 0.004014, 8.836e-05, 0.9999, -0.0003489, 0.9999, 1.0, 0.004014, 1.0, 0.004013, -0.0003487, 0.9999, -0.000349, 0.9999, 1.0, 0.004014, 1.0, 0.004013, -0.0003489, 0.9941, 0.2655, 0.9941, 0.7895, 0.9941, 0.7895, 0.9941, 0.2655, 0.007813, 0.365, 0.007813, 0.615, 0.007813, 0.615, 0.007813, 0.365])
me_cube_001.materials.append(mat_sky)
me_cube_001.use_remesh_fix_poles = True
me_cube_001.use_remesh_preserve_attributes = False
me_cube_001.use_mirror_vertex_groups = False
me_cube_001.update()

# ---- objects
ob_light = bpy.data.objects.new('Light', light_light)
ob_camera = bpy.data.objects.new('Camera', cam_camera)
ob_sphere = bpy.data.objects.new('Sphere', me_sphere)
ob_cube = bpy.data.objects.new('Cube', me_cube_001)

# ---- transforms, parenting, visibility, modifiers, constraints
ob_light.location = (4.076, 1.005, 5.904)
ob_light.rotation_euler = (0.6503, 0.05522, 1.866)
ob_light.lock_rotations_4d = False
ob_light.empty_display_type = 'ARROWS'
ob_light.color = (0.0, 0.0, 0.0, 0.0)
ob_light.lineart.crease_threshold = 0.0
ob_camera.location = (7.359, -6.926, 4.958)
ob_camera.rotation_euler = (1.109, 0.0, 0.8149)
ob_camera.lock_rotations_4d = False
ob_camera.empty_display_type = 'ARROWS'
ob_camera.color = (0.0, 0.0, 0.0, 0.0)
ob_camera.display_type = 'WIRE'
ob_camera.lineart.crease_threshold = 0.0
ob_sphere.location = (0.0, 0.0, 0.0)
ob_sphere.lineart.crease_threshold = 0.0
ob_cube.location = (0.0, 0.0, 0.0)
ob_cube.lineart.crease_threshold = 0.0

# ---- collection membership
col_collection.objects.link(ob_light)
col_collection.objects.link(ob_camera)
col_collection.objects.link(ob_sphere)
col_collection.objects.link(ob_cube)

# ---- scene / render settings (as saved in the file)
scene.camera = ob_camera
scene.frame_start = 1; scene.frame_end = 250; scene.frame_set(1)
scene.render.engine = 'BLENDER_EEVEE_NEXT'
scene.cycles.use_denoising = False
scene.cycles.samples = 128
scene.cycles.sampling_pattern = 'TABULATED_SOBOL'
scene.cycles.use_adaptive_sampling = False
scene.cycles.use_light_tree = False
scene.view_settings.view_transform = 'Filmic'
bpy.context.view_layer.update()
